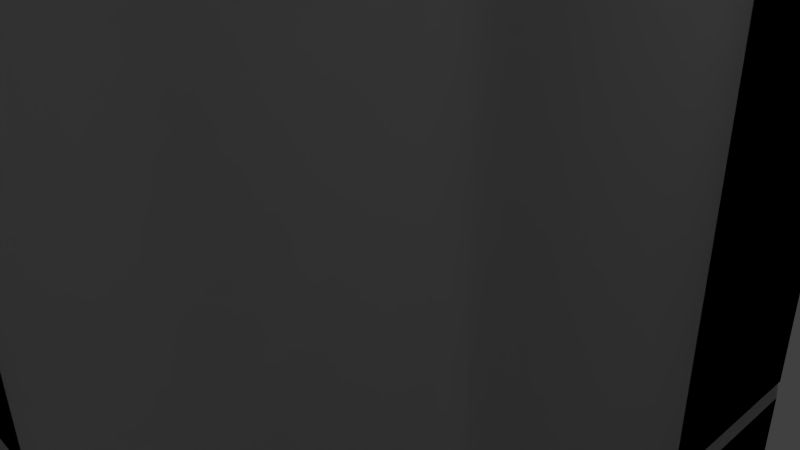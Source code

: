 # Source: p_i_10dx10.blend  (saved by Blender 2.69.0; exported with 4.5.12 LTS)
import bpy
from mathutils import Matrix  # noqa: F401  (used for matrix-valued properties, if any)

bpy.ops.wm.read_factory_settings(use_empty=True)
scene = bpy.context.scene
scene.name = 'Scene'

# ---- collections
col_collection_1 = bpy.data.collections.new('Collection 1'); scene.collection.children.link(col_collection_1)

# ---- world
world_world = bpy.data.worlds.new('World'); scene.world = world_world
world_world.color = (0.05088, 0.05088, 0.05088)
world_world.use_sun_shadow = False
world_world.sun_shadow_jitter_overblur = 0.0
world_world.cycles.sampling_method = 'MANUAL'
world_world.cycles.sample_map_resolution = 256

# ---- cameras
cam_camera = bpy.data.cameras.new('Camera')
cam_camera.clip_end = 100.0
cam_camera.lens = 35.0
cam_camera.sensor_width = 32.0
cam_camera.sensor_height = 18.0
cam_camera.ortho_scale = 7.314
cam_camera.dof.focus_distance = 0.0
cam_camera.dof.aperture_fstop = 128.0

# ---- lights
light_lamp = bpy.data.lights.new('Lamp', 'POINT')
light_lamp.transmission_factor = 0.0
light_lamp.cutoff_distance = 30.0
light_lamp.energy = 100.0
light_lamp.shadow_buffer_clip_start = 1.001
light_lamp.shadow_soft_size = 0.1
light_lamp.shadow_maximum_resolution = 0.006
light_lamp.use_absolute_resolution = True
light_lamp.cycles.use_multiple_importance_sampling = False

# ---- meshes
me_cylinder_033 = bpy.data.meshes.new('Cylinder.033')
me_cylinder_033.from_pydata([(4.116, 2.75, -5.0), (4.855, 0.9657, -5.0), (4.031, 2.693, -5.0), (4.755, 0.9458, -5.0), (4.031, 2.693, 0.0), (4.755, 0.9458, 0.0), (4.116, 2.75, 0.0), (4.855, 0.9657, 0.0), (4.157, 2.778, -4.9), (4.904, 0.9755, -4.9), (4.157, 2.778, -0.1), (4.904, 0.9755, -0.1), (3.991, 2.667, -4.875), (4.708, 0.9364, -4.875), (3.991, 2.667, -0.125), (4.708, 0.9364, -0.125)], [], [(2, 3, 13, 12), (0, 8, 9, 1), (6, 7, 11, 10), (10, 11, 9, 8), (12, 13, 15, 14), (5, 4, 14, 15), (2, 0, 1, 3)])
me_cylinder_033.use_remesh_preserve_volume = False
me_cylinder_033.use_remesh_preserve_attributes = False
me_cylinder_033.use_mirror_vertex_groups = False
me_cylinder_033.update()
me_cylinder_032 = bpy.data.meshes.new('Cylinder.032')
me_cylinder_032.from_pydata([(2.75, 4.116, -5.0), (4.116, 2.75, -5.0), (2.693, 4.031, -5.0), (4.031, 2.693, -5.0), (2.693, 4.031, 0.0), (4.031, 2.693, 0.0), (2.75, 4.116, 0.0), (4.116, 2.75, 0.0), (2.778, 4.157, -4.9), (4.157, 2.778, -4.9), (2.778, 4.157, -0.1), (4.157, 2.778, -0.1), (2.667, 3.991, -4.875), (3.991, 2.667, -4.875), (2.667, 3.991, -0.125), (3.991, 2.667, -0.125)], [], [(5, 4, 14, 15), (2, 3, 13, 12), (0, 8, 9, 1), (6, 7, 11, 10), (10, 11, 9, 8), (12, 13, 15, 14), (2, 0, 1, 3)])
me_cylinder_032.use_remesh_preserve_volume = False
me_cylinder_032.use_remesh_preserve_attributes = False
me_cylinder_032.use_mirror_vertex_groups = False
me_cylinder_032.update()
me_cylinder_031 = bpy.data.meshes.new('Cylinder.031')
me_cylinder_031.from_pydata([(0.9657, 4.855, -5.0), (2.75, 4.116, -5.0), (0.9458, 4.755, -5.0), (2.693, 4.031, -5.0), (0.9458, 4.755, 0.0), (2.693, 4.031, 0.0), (0.9657, 4.855, 0.0), (2.75, 4.116, 0.0), (0.9755, 4.904, -4.9), (2.778, 4.157, -4.9), (0.9755, 4.904, -0.1), (2.778, 4.157, -0.1), (0.9364, 4.708, -4.875), (2.667, 3.991, -4.875), (0.9364, 4.708, -0.125), (2.667, 3.991, -0.125)], [], [(2, 3, 13, 12), (4, 14, 15, 5), (1, 0, 8, 9), (10, 11, 9, 8), (6, 7, 11, 10), (12, 13, 15, 14), (2, 0, 1, 3)])
me_cylinder_031.use_remesh_preserve_volume = False
me_cylinder_031.use_remesh_preserve_attributes = False
me_cylinder_031.use_mirror_vertex_groups = False
me_cylinder_031.update()
me_cylinder_030 = bpy.data.meshes.new('Cylinder.030')
me_cylinder_030.from_pydata([(0.9657, 4.855, -5.0), (-0.9657, 4.855, -5.0), (0.9458, 4.755, -5.0), (-0.9458, 4.755, -5.0), (0.9458, 4.755, 0.0), (-0.9458, 4.755, 0.0), (0.9657, 4.855, 0.0), (-0.9657, 4.855, 0.0), (0.9755, 4.904, -4.9), (-0.9754, 4.904, -4.9), (0.9755, 4.904, -0.1), (-0.9754, 4.904, -0.1), (0.9364, 4.708, -4.875), (-0.9364, 4.708, -4.875), (0.9364, 4.708, -0.125), (-0.9364, 4.708, -0.125)], [], [(2, 12, 13, 3), (4, 5, 15, 14), (0, 1, 9, 8), (9, 11, 10, 8), (7, 6, 10, 11), (13, 12, 14, 15), (2, 3, 1, 0)])
me_cylinder_030.use_remesh_preserve_volume = False
me_cylinder_030.use_remesh_preserve_attributes = False
me_cylinder_030.use_mirror_vertex_groups = False
me_cylinder_030.update()
me_cylinder_029 = bpy.data.meshes.new('Cylinder.029')
me_cylinder_029.from_pydata([(-2.75, 4.116, -5.0), (-0.9657, 4.855, -5.0), (-2.693, 4.031, -5.0), (-0.9458, 4.755, -5.0), (-2.693, 4.031, 0.0), (-0.9458, 4.755, 0.0), (-2.75, 4.116, 0.0), (-0.9657, 4.855, 0.0), (-2.778, 4.157, -4.9), (-0.9754, 4.904, -4.9), (-2.778, 4.157, -0.1), (-0.9754, 4.904, -0.1), (-2.667, 3.991, -4.875), (-0.9364, 4.708, -4.875), (-2.667, 3.991, -0.125), (-0.9364, 4.708, -0.125)], [], [(4, 14, 15, 5), (6, 7, 11, 10), (10, 11, 9, 8), (1, 0, 8, 9), (12, 13, 15, 14), (2, 3, 13, 12), (2, 0, 1, 3)])
me_cylinder_029.use_remesh_preserve_volume = False
me_cylinder_029.use_remesh_preserve_attributes = False
me_cylinder_029.use_mirror_vertex_groups = False
me_cylinder_029.update()
me_cylinder_028 = bpy.data.meshes.new('Cylinder.028')
me_cylinder_028.from_pydata([(-4.116, 2.75, -5.0), (-2.75, 4.116, -5.0), (-4.031, 2.693, -5.0), (-2.693, 4.031, -5.0), (-4.031, 2.693, 0.0), (-2.693, 4.031, 0.0), (-4.116, 2.75, 0.0), (-2.75, 4.116, 0.0), (-4.157, 2.778, -4.9), (-2.778, 4.157, -4.9), (-4.157, 2.778, -0.1), (-2.778, 4.157, -0.1), (-3.991, 2.667, -4.875), (-2.667, 3.991, -4.875), (-3.991, 2.667, -0.125), (-2.667, 3.991, -0.125)], [], [(2, 3, 13, 12), (6, 7, 11, 10), (0, 8, 9, 1), (10, 11, 9, 8), (12, 13, 15, 14), (5, 4, 14, 15), (2, 0, 1, 3)])
me_cylinder_028.use_remesh_preserve_volume = False
me_cylinder_028.use_remesh_preserve_attributes = False
me_cylinder_028.use_mirror_vertex_groups = False
me_cylinder_028.update()
me_cylinder_027 = bpy.data.meshes.new('Cylinder.027')
me_cylinder_027.from_pydata([(-4.855, 0.9657, -5.0), (-4.116, 2.75, -5.0), (-4.755, 0.9458, -5.0), (-4.031, 2.693, -5.0), (-4.755, 0.9458, 0.0), (-4.031, 2.693, 0.0), (-4.855, 0.9657, 0.0), (-4.116, 2.75, 0.0), (-4.904, 0.9755, -4.9), (-4.157, 2.778, -4.9), (-4.904, 0.9755, -0.1), (-4.157, 2.778, -0.1), (-4.708, 0.9364, -4.875), (-3.991, 2.667, -4.875), (-4.708, 0.9364, -0.125), (-3.991, 2.667, -0.125)], [], [(2, 3, 13, 12), (4, 14, 15, 5), (0, 8, 9, 1), (6, 7, 11, 10), (10, 11, 9, 8), (12, 13, 15, 14), (2, 0, 1, 3)])
me_cylinder_027.use_remesh_preserve_volume = False
me_cylinder_027.use_remesh_preserve_attributes = False
me_cylinder_027.use_mirror_vertex_groups = False
me_cylinder_027.update()
me_cylinder_026 = bpy.data.meshes.new('Cylinder.026')
me_cylinder_026.from_pydata([(-4.855, -0.9657, -5.0), (-4.855, 0.9657, -5.0), (-4.755, -0.9458, -5.0), (-4.755, 0.9458, -5.0), (-4.755, -0.9458, 0.0), (-4.755, 0.9458, 0.0), (-4.855, -0.9657, 0.0), (-4.855, 0.9657, 0.0), (-4.904, -0.9754, -4.9), (-4.904, 0.9755, -4.9), (-4.904, -0.9754, -0.1), (-4.904, 0.9755, -0.1), (-4.708, -0.9364, -4.875), (-4.708, 0.9364, -4.875), (-4.708, -0.9364, -0.125), (-4.708, 0.9364, -0.125)], [], [(4, 14, 15, 5), (2, 3, 13, 12), (1, 0, 8, 9), (10, 11, 9, 8), (6, 7, 11, 10), (12, 13, 15, 14), (2, 0, 1, 3)])
me_cylinder_026.use_remesh_preserve_volume = False
me_cylinder_026.use_remesh_preserve_attributes = False
me_cylinder_026.use_mirror_vertex_groups = False
me_cylinder_026.update()
me_cylinder_025 = bpy.data.meshes.new('Cylinder.025')
me_cylinder_025.from_pydata([(-4.116, -2.75, -5.0), (-4.855, -0.9657, -5.0), (-4.031, -2.693, -5.0), (-4.755, -0.9458, -5.0), (-4.031, -2.693, 0.0), (-4.755, -0.9458, 0.0), (-4.116, -2.75, 0.0), (-4.855, -0.9657, 0.0), (-4.157, -2.778, -4.9), (-4.904, -0.9754, -4.9), (-4.157, -2.778, -0.1), (-4.904, -0.9754, -0.1), (-3.991, -2.667, -4.875), (-4.708, -0.9364, -4.875), (-3.991, -2.667, -0.125), (-4.708, -0.9364, -0.125)], [], [(2, 3, 13, 12), (6, 7, 11, 10), (1, 0, 8, 9), (10, 11, 9, 8), (12, 13, 15, 14), (5, 4, 14, 15), (2, 0, 1, 3)])
me_cylinder_025.use_remesh_preserve_volume = False
me_cylinder_025.use_remesh_preserve_attributes = False
me_cylinder_025.use_mirror_vertex_groups = False
me_cylinder_025.update()
me_cylinder_024 = bpy.data.meshes.new('Cylinder.024')
me_cylinder_024.from_pydata([(-2.75, -4.116, -5.0), (-4.116, -2.75, -5.0), (-2.693, -4.031, -5.0), (-4.031, -2.693, -5.0), (-2.693, -4.031, 0.0), (-4.031, -2.693, 0.0), (-2.75, -4.116, 0.0), (-4.116, -2.75, 0.0), (-2.778, -4.157, -4.9), (-4.157, -2.778, -4.9), (-2.778, -4.157, -0.1), (-4.157, -2.778, -0.1), (-2.667, -3.991, -4.875), (-3.991, -2.667, -4.875), (-2.667, -3.991, -0.125), (-3.991, -2.667, -0.125)], [], [(2, 3, 13, 12), (1, 0, 8, 9), (6, 7, 11, 10), (10, 11, 9, 8), (12, 13, 15, 14), (5, 4, 14, 15), (2, 0, 1, 3)])
me_cylinder_024.use_remesh_preserve_volume = False
me_cylinder_024.use_remesh_preserve_attributes = False
me_cylinder_024.use_mirror_vertex_groups = False
me_cylinder_024.update()
me_cylinder_023 = bpy.data.meshes.new('Cylinder.023')
me_cylinder_023.from_pydata([(-0.9657, -4.855, -5.0), (-2.75, -4.116, -5.0), (-0.9458, -4.755, -5.0), (-2.693, -4.031, -5.0), (-0.9458, -4.755, 0.0), (-2.693, -4.031, 0.0), (-0.9657, -4.855, 0.0), (-2.75, -4.116, 0.0), (-0.9755, -4.904, -4.9), (-2.778, -4.157, -4.9), (-0.9755, -4.904, -0.1), (-2.778, -4.157, -0.1), (-0.9364, -4.708, -4.875), (-2.667, -3.991, -4.875), (-0.9364, -4.708, -0.125), (-2.667, -3.991, -0.125)], [], [(2, 3, 13, 12), (6, 7, 11, 10), (0, 8, 9, 1), (10, 11, 9, 8), (4, 14, 15, 5), (12, 13, 15, 14), (2, 0, 1, 3)])
me_cylinder_023.use_remesh_preserve_volume = False
me_cylinder_023.use_remesh_preserve_attributes = False
me_cylinder_023.use_mirror_vertex_groups = False
me_cylinder_023.update()
me_cylinder_022 = bpy.data.meshes.new('Cylinder.022')
me_cylinder_022.from_pydata([(0.9657, -4.855, -5.0), (-0.9657, -4.855, -5.0), (0.9458, -4.755, -5.0), (-0.9458, -4.755, -5.0), (0.9458, -4.755, 0.0), (-0.9458, -4.755, 0.0), (0.9657, -4.855, 0.0), (-0.9657, -4.855, 0.0), (0.9755, -4.904, -4.9), (-0.9755, -4.904, -4.9), (0.9755, -4.904, -0.1), (-0.9755, -4.904, -0.1), (0.9364, -4.708, -4.875), (-0.9364, -4.708, -4.875), (0.9364, -4.708, -0.125), (-0.9364, -4.708, -0.125)], [], [(2, 3, 13, 12), (4, 14, 15, 5), (0, 8, 9, 1), (10, 11, 9, 8), (6, 7, 11, 10), (12, 13, 15, 14), (2, 0, 1, 3)])
me_cylinder_022.use_remesh_preserve_volume = False
me_cylinder_022.use_remesh_preserve_attributes = False
me_cylinder_022.use_mirror_vertex_groups = False
me_cylinder_022.update()
me_cylinder_021 = bpy.data.meshes.new('Cylinder.021')
me_cylinder_021.from_pydata([(2.75, -4.116, -5.0), (0.9657, -4.855, -5.0), (2.693, -4.031, -5.0), (0.9458, -4.755, -5.0), (2.693, -4.031, 0.0), (0.9458, -4.755, 0.0), (2.75, -4.116, 0.0), (0.9657, -4.855, 0.0), (2.778, -4.157, -4.9), (0.9755, -4.904, -4.9), (2.778, -4.157, -0.1), (0.9755, -4.904, -0.1), (2.667, -3.991, -4.875), (0.9364, -4.708, -4.875), (2.667, -3.991, -0.125), (0.9364, -4.708, -0.125)], [], [(2, 3, 13, 12), (6, 7, 11, 10), (0, 8, 9, 1), (10, 11, 9, 8), (12, 13, 15, 14), (5, 4, 14, 15), (2, 0, 1, 3)])
me_cylinder_021.use_remesh_preserve_volume = False
me_cylinder_021.use_remesh_preserve_attributes = False
me_cylinder_021.use_mirror_vertex_groups = False
me_cylinder_021.update()
me_cylinder_020 = bpy.data.meshes.new('Cylinder.020')
me_cylinder_020.from_pydata([(4.116, -2.75, -5.0), (2.75, -4.116, -5.0), (4.031, -2.693, -5.0), (2.693, -4.031, -5.0), (4.031, -2.693, 0.0), (2.693, -4.031, 0.0), (4.116, -2.75, 0.0), (2.75, -4.116, 0.0), (4.157, -2.778, -4.9), (2.778, -4.157, -4.9), (4.157, -2.778, -0.1), (2.778, -4.157, -0.1), (3.991, -2.667, -4.875), (2.667, -3.991, -4.875), (3.991, -2.667, -0.125), (2.667, -3.991, -0.125)], [], [(5, 4, 14, 15), (6, 7, 11, 10), (2, 3, 13, 12), (10, 11, 9, 8), (12, 13, 15, 14), (2, 0, 1, 3), (1, 0, 8, 9)])
me_cylinder_020.use_remesh_preserve_volume = False
me_cylinder_020.use_remesh_preserve_attributes = False
me_cylinder_020.use_mirror_vertex_groups = False
me_cylinder_020.update()
me_cylinder_019 = bpy.data.meshes.new('Cylinder.019')
me_cylinder_019.from_pydata([(4.855, -0.9657, -5.0), (4.116, -2.75, -5.0), (4.755, -0.9458, -5.0), (4.031, -2.693, -5.0), (4.755, -0.9458, 0.0), (4.031, -2.693, 0.0), (4.855, -0.9657, 0.0), (4.116, -2.75, 0.0), (4.904, -0.9755, -4.9), (4.157, -2.778, -4.9), (4.904, -0.9755, -0.1), (4.157, -2.778, -0.1), (4.708, -0.9364, -4.875), (3.991, -2.667, -4.875), (4.708, -0.9364, -0.125), (3.991, -2.667, -0.125)], [], [(2, 3, 13, 12), (4, 14, 15, 5), (1, 0, 8, 9), (10, 11, 9, 8), (6, 7, 11, 10), (12, 13, 15, 14), (2, 0, 1, 3)])
me_cylinder_019.use_remesh_preserve_volume = False
me_cylinder_019.use_remesh_preserve_attributes = False
me_cylinder_019.use_mirror_vertex_groups = False
me_cylinder_019.update()
me_cylinder_018 = bpy.data.meshes.new('Cylinder.018')
me_cylinder_018.from_pydata([(4.116, 2.75, 5.0), (4.855, 0.9657, 5.0), (4.031, 2.693, 5.0), (4.755, 0.9458, 5.0), (4.031, 2.693, 0.0), (4.755, 0.9458, 0.0), (4.116, 2.75, 0.0), (4.855, 0.9657, 0.0), (4.157, 2.778, 4.9), (4.904, 0.9755, 4.9), (4.157, 2.778, 0.1), (4.904, 0.9755, 0.1), (3.991, 2.667, 4.875), (4.708, 0.9364, 4.875), (3.991, 2.667, 0.125), (4.708, 0.9364, 0.125)], [], [(0, 1, 9, 8), (2, 12, 13, 3), (6, 10, 11, 7), (8, 9, 11, 10), (14, 15, 13, 12), (4, 5, 15, 14), (1, 0, 2, 3)])
me_cylinder_018.use_remesh_preserve_volume = False
me_cylinder_018.use_remesh_preserve_attributes = False
me_cylinder_018.use_mirror_vertex_groups = False
me_cylinder_018.update()
me_cylinder_017 = bpy.data.meshes.new('Cylinder.017')
me_cylinder_017.from_pydata([(2.75, 4.116, 5.0), (4.116, 2.75, 5.0), (2.693, 4.031, 5.0), (4.031, 2.693, 5.0), (2.693, 4.031, 0.0), (4.031, 2.693, 0.0), (2.75, 4.116, 0.0), (4.116, 2.75, 0.0), (2.778, 4.157, 4.9), (4.157, 2.778, 4.9), (2.778, 4.157, 0.1), (4.157, 2.778, 0.1), (2.667, 3.991, 4.875), (3.991, 2.667, 4.875), (2.667, 3.991, 0.125), (3.991, 2.667, 0.125)], [], [(0, 1, 9, 8), (6, 10, 11, 7), (4, 5, 15, 14), (3, 2, 12, 13), (8, 9, 11, 10), (14, 15, 13, 12), (1, 0, 2, 3)])
me_cylinder_017.use_remesh_preserve_volume = False
me_cylinder_017.use_remesh_preserve_attributes = False
me_cylinder_017.use_mirror_vertex_groups = False
me_cylinder_017.update()
me_cylinder_016 = bpy.data.meshes.new('Cylinder.016')
me_cylinder_016.from_pydata([(0.9657, 4.855, 5.0), (2.75, 4.116, 5.0), (0.9458, 4.755, 5.0), (2.693, 4.031, 5.0), (0.9458, 4.755, 0.0), (2.693, 4.031, 0.0), (0.9657, 4.855, 0.0), (2.75, 4.116, 0.0), (0.9755, 4.904, 4.9), (2.778, 4.157, 4.9), (0.9755, 4.904, 0.1), (2.778, 4.157, 0.1), (0.9364, 4.708, 4.875), (2.667, 3.991, 4.875), (0.9364, 4.708, 0.125), (2.667, 3.991, 0.125)], [], [(0, 1, 9, 8), (3, 2, 12, 13), (4, 5, 15, 14), (8, 9, 11, 10), (7, 6, 10, 11), (14, 15, 13, 12), (1, 0, 2, 3)])
me_cylinder_016.use_remesh_preserve_volume = False
me_cylinder_016.use_remesh_preserve_attributes = False
me_cylinder_016.use_mirror_vertex_groups = False
me_cylinder_016.update()
me_cylinder_015 = bpy.data.meshes.new('Cylinder.015')
me_cylinder_015.from_pydata([(0.9657, 4.855, 5.0), (-0.9657, 4.855, 5.0), (0.9458, 4.755, 5.0), (-0.9458, 4.755, 5.0), (0.9458, 4.755, 0.0), (-0.9458, 4.755, 0.0), (0.9657, 4.855, 0.0), (-0.9657, 4.855, 0.0), (0.9755, 4.904, 4.9), (-0.9754, 4.904, 4.9), (0.9755, 4.904, 0.1), (-0.9754, 4.904, 0.1), (0.9364, 4.708, 4.875), (-0.9364, 4.708, 4.875), (0.9364, 4.708, 0.125), (-0.9364, 4.708, 0.125)], [], [(11, 9, 8, 10), (2, 3, 13, 12), (4, 14, 15, 5), (0, 8, 9, 1), (6, 7, 11, 10), (15, 14, 12, 13), (0, 1, 3, 2)])
me_cylinder_015.use_remesh_preserve_volume = False
me_cylinder_015.use_remesh_preserve_attributes = False
me_cylinder_015.use_mirror_vertex_groups = False
me_cylinder_015.update()
me_cylinder_014 = bpy.data.meshes.new('Cylinder.014')
me_cylinder_014.from_pydata([(-2.75, 4.116, 5.0), (-0.9657, 4.855, 5.0), (-2.693, 4.031, 5.0), (-0.9458, 4.755, 5.0), (-2.693, 4.031, 0.0), (-0.9458, 4.755, 0.0), (-2.75, 4.116, 0.0), (-0.9657, 4.855, 0.0), (-2.778, 4.157, 4.9), (-0.9754, 4.904, 4.9), (-2.778, 4.157, 0.1), (-0.9754, 4.904, 0.1), (-2.667, 3.991, 4.875), (-0.9364, 4.708, 4.875), (-2.667, 3.991, 0.125), (-0.9364, 4.708, 0.125)], [], [(7, 6, 10, 11), (0, 1, 9, 8), (4, 5, 15, 14), (2, 12, 13, 3), (8, 9, 11, 10), (14, 15, 13, 12), (1, 0, 2, 3)])
me_cylinder_014.use_remesh_preserve_volume = False
me_cylinder_014.use_remesh_preserve_attributes = False
me_cylinder_014.use_mirror_vertex_groups = False
me_cylinder_014.update()
me_cylinder_013 = bpy.data.meshes.new('Cylinder.013')
me_cylinder_013.from_pydata([(-4.116, 2.75, 5.0), (-2.75, 4.116, 5.0), (-4.031, 2.693, 5.0), (-2.693, 4.031, 5.0), (-4.031, 2.693, 0.0), (-2.693, 4.031, 0.0), (-4.116, 2.75, 0.0), (-2.75, 4.116, 0.0), (-4.157, 2.778, 4.9), (-2.778, 4.157, 4.9), (-4.157, 2.778, 0.1), (-2.778, 4.157, 0.1), (-3.991, 2.667, 4.875), (-2.667, 3.991, 4.875), (-3.991, 2.667, 0.125), (-2.667, 3.991, 0.125)], [], [(0, 1, 9, 8), (6, 10, 11, 7), (2, 12, 13, 3), (8, 9, 11, 10), (14, 15, 13, 12), (4, 5, 15, 14), (1, 0, 2, 3)])
me_cylinder_013.use_remesh_preserve_volume = False
me_cylinder_013.use_remesh_preserve_attributes = False
me_cylinder_013.use_mirror_vertex_groups = False
me_cylinder_013.update()
me_cylinder_012 = bpy.data.meshes.new('Cylinder.012')
me_cylinder_012.from_pydata([(-4.855, 0.9657, 5.0), (-4.116, 2.75, 5.0), (-4.755, 0.9458, 5.0), (-4.031, 2.693, 5.0), (-4.755, 0.9458, 0.0), (-4.031, 2.693, 0.0), (-4.855, 0.9657, 0.0), (-4.116, 2.75, 0.0), (-4.904, 0.9755, 4.9), (-4.157, 2.778, 4.9), (-4.904, 0.9755, 0.1), (-4.157, 2.778, 0.1), (-4.708, 0.9364, 4.875), (-3.991, 2.667, 4.875), (-4.708, 0.9364, 0.125), (-3.991, 2.667, 0.125)], [], [(6, 10, 11, 7), (0, 1, 9, 8), (4, 5, 15, 14), (2, 12, 13, 3), (8, 9, 11, 10), (14, 15, 13, 12), (1, 0, 2, 3)])
me_cylinder_012.use_remesh_preserve_volume = False
me_cylinder_012.use_remesh_preserve_attributes = False
me_cylinder_012.use_mirror_vertex_groups = False
me_cylinder_012.update()
me_cylinder_011 = bpy.data.meshes.new('Cylinder.011')
me_cylinder_011.from_pydata([(-4.855, -0.9657, 5.0), (-4.855, 0.9657, 5.0), (-4.755, -0.9458, 5.0), (-4.755, 0.9458, 5.0), (-4.755, -0.9458, 0.0), (-4.755, 0.9458, 0.0), (-4.855, -0.9657, 0.0), (-4.855, 0.9657, 0.0), (-4.904, -0.9754, 4.9), (-4.904, 0.9755, 4.9), (-4.904, -0.9754, 0.1), (-4.904, 0.9755, 0.1), (-4.708, -0.9364, 4.875), (-4.708, 0.9364, 4.875), (-4.708, -0.9364, 0.125), (-4.708, 0.9364, 0.125)], [], [(4, 5, 15, 14), (3, 2, 12, 13), (8, 9, 11, 10), (0, 1, 9, 8), (7, 6, 10, 11), (14, 15, 13, 12), (1, 0, 2, 3)])
me_cylinder_011.use_remesh_preserve_volume = False
me_cylinder_011.use_remesh_preserve_attributes = False
me_cylinder_011.use_mirror_vertex_groups = False
me_cylinder_011.update()
me_cylinder_010 = bpy.data.meshes.new('Cylinder.010')
me_cylinder_010.from_pydata([(-4.116, -2.75, 5.0), (-4.855, -0.9657, 5.0), (-4.031, -2.693, 5.0), (-4.755, -0.9458, 5.0), (-4.031, -2.693, 0.0), (-4.755, -0.9458, 0.0), (-4.116, -2.75, 0.0), (-4.855, -0.9657, 0.0), (-4.157, -2.778, 4.9), (-4.904, -0.9754, 4.9), (-4.157, -2.778, 0.1), (-4.904, -0.9754, 0.1), (-3.991, -2.667, 4.875), (-4.708, -0.9364, 4.875), (-3.991, -2.667, 0.125), (-4.708, -0.9364, 0.125)], [], [(0, 1, 9, 8), (7, 6, 10, 11), (3, 2, 12, 13), (8, 9, 11, 10), (14, 15, 13, 12), (4, 5, 15, 14), (1, 0, 2, 3)])
me_cylinder_010.use_remesh_preserve_volume = False
me_cylinder_010.use_remesh_preserve_attributes = False
me_cylinder_010.use_mirror_vertex_groups = False
me_cylinder_010.update()
me_cylinder_009 = bpy.data.meshes.new('Cylinder.009')
me_cylinder_009.from_pydata([(-2.75, -4.116, 5.0), (-4.116, -2.75, 5.0), (-2.693, -4.031, 5.0), (-4.031, -2.693, 5.0), (-2.693, -4.031, 0.0), (-4.031, -2.693, 0.0), (-2.75, -4.116, 0.0), (-4.116, -2.75, 0.0), (-2.778, -4.157, 4.9), (-4.157, -2.778, 4.9), (-2.778, -4.157, 0.1), (-4.157, -2.778, 0.1), (-2.667, -3.991, 4.875), (-3.991, -2.667, 4.875), (-2.667, -3.991, 0.125), (-3.991, -2.667, 0.125)], [], [(0, 1, 9, 8), (6, 10, 11, 7), (2, 12, 13, 3), (8, 9, 11, 10), (14, 15, 13, 12), (4, 5, 15, 14), (1, 0, 2, 3)])
me_cylinder_009.use_remesh_preserve_volume = False
me_cylinder_009.use_remesh_preserve_attributes = False
me_cylinder_009.use_mirror_vertex_groups = False
me_cylinder_009.update()
me_cylinder_008 = bpy.data.meshes.new('Cylinder.008')
me_cylinder_008.from_pydata([(-0.9657, -4.855, 5.0), (-2.75, -4.116, 5.0), (-0.9458, -4.755, 5.0), (-2.693, -4.031, 5.0), (-0.9458, -4.755, 0.0), (-2.693, -4.031, 0.0), (-0.9657, -4.855, 0.0), (-2.75, -4.116, 0.0), (-0.9755, -4.904, 4.9), (-2.778, -4.157, 4.9), (-0.9755, -4.904, 0.1), (-2.778, -4.157, 0.1), (-0.9364, -4.708, 4.875), (-2.667, -3.991, 4.875), (-0.9364, -4.708, 0.125), (-2.667, -3.991, 0.125)], [], [(6, 10, 11, 7), (0, 1, 9, 8), (2, 12, 13, 3), (8, 9, 11, 10), (14, 15, 13, 12), (4, 5, 15, 14), (1, 0, 2, 3)])
me_cylinder_008.use_remesh_preserve_volume = False
me_cylinder_008.use_remesh_preserve_attributes = False
me_cylinder_008.use_mirror_vertex_groups = False
me_cylinder_008.update()
me_cylinder_007 = bpy.data.meshes.new('Cylinder.007')
me_cylinder_007.from_pydata([(0.9657, -4.855, 5.0), (-0.9657, -4.855, 5.0), (0.9458, -4.755, 5.0), (-0.9458, -4.755, 5.0), (0.9458, -4.755, 0.0), (-0.9458, -4.755, 0.0), (0.9657, -4.855, 0.0), (-0.9657, -4.855, 0.0), (0.9755, -4.904, 4.9), (-0.9755, -4.904, 4.9), (0.9755, -4.904, 0.1), (-0.9755, -4.904, 0.1), (0.9364, -4.708, 4.875), (-0.9364, -4.708, 4.875), (0.9364, -4.708, 0.125), (-0.9364, -4.708, 0.125)], [], [(0, 1, 9, 8), (4, 5, 15, 14), (2, 12, 13, 3), (8, 9, 11, 10), (7, 6, 10, 11), (14, 15, 13, 12), (1, 0, 2, 3)])
me_cylinder_007.use_remesh_preserve_volume = False
me_cylinder_007.use_remesh_preserve_attributes = False
me_cylinder_007.use_mirror_vertex_groups = False
me_cylinder_007.update()
me_cylinder_006 = bpy.data.meshes.new('Cylinder.006')
me_cylinder_006.from_pydata([(2.75, -4.116, 5.0), (0.9657, -4.855, 5.0), (2.693, -4.031, 5.0), (0.9458, -4.755, 5.0), (2.693, -4.031, 0.0), (0.9458, -4.755, 0.0), (2.75, -4.116, 0.0), (0.9657, -4.855, 0.0), (2.778, -4.157, 4.9), (0.9755, -4.904, 4.9), (2.778, -4.157, 0.1), (0.9755, -4.904, 0.1), (2.667, -3.991, 4.875), (0.9364, -4.708, 4.875), (2.667, -3.991, 0.125), (0.9364, -4.708, 0.125)], [], [(0, 1, 9, 8), (6, 10, 11, 7), (3, 2, 12, 13), (8, 9, 11, 10), (14, 15, 13, 12), (4, 5, 15, 14), (1, 0, 2, 3)])
me_cylinder_006.use_remesh_preserve_volume = False
me_cylinder_006.use_remesh_preserve_attributes = False
me_cylinder_006.use_mirror_vertex_groups = False
me_cylinder_006.update()
me_cylinder_005 = bpy.data.meshes.new('Cylinder.005')
me_cylinder_005.from_pydata([(4.116, -2.75, 5.0), (2.75, -4.116, 5.0), (4.031, -2.693, 5.0), (2.693, -4.031, 5.0), (4.031, -2.693, 0.0), (2.693, -4.031, 0.0), (4.116, -2.75, 0.0), (2.75, -4.116, 0.0), (4.157, -2.778, 4.9), (2.778, -4.157, 4.9), (4.157, -2.778, 0.1), (2.778, -4.157, 0.1), (3.991, -2.667, 4.875), (2.667, -3.991, 4.875), (3.991, -2.667, 0.125), (2.667, -3.991, 0.125)], [], [(6, 10, 11, 7), (0, 1, 9, 8), (4, 5, 15, 14), (3, 2, 12, 13), (8, 9, 11, 10), (14, 15, 13, 12), (1, 0, 2, 3)])
me_cylinder_005.use_remesh_preserve_volume = False
me_cylinder_005.use_remesh_preserve_attributes = False
me_cylinder_005.use_mirror_vertex_groups = False
me_cylinder_005.update()
me_cylinder_004 = bpy.data.meshes.new('Cylinder.004')
me_cylinder_004.from_pydata([(4.855, -0.9657, 5.0), (4.116, -2.75, 5.0), (4.755, -0.9458, 5.0), (4.031, -2.693, 5.0), (4.755, -0.9458, 0.0), (4.031, -2.693, 0.0), (4.855, -0.9657, 0.0), (4.116, -2.75, 0.0), (4.904, -0.9755, 4.9), (4.157, -2.778, 4.9), (4.904, -0.9755, 0.1), (4.157, -2.778, 0.1), (4.708, -0.9364, 4.875), (3.991, -2.667, 4.875), (4.708, -0.9364, 0.125), (3.991, -2.667, 0.125)], [], [(0, 1, 9, 8), (4, 5, 15, 14), (8, 9, 11, 10), (7, 6, 10, 11), (14, 15, 13, 12), (3, 2, 12, 13), (1, 0, 2, 3)])
me_cylinder_004.use_remesh_preserve_volume = False
me_cylinder_004.use_remesh_preserve_attributes = False
me_cylinder_004.use_mirror_vertex_groups = False
me_cylinder_004.update()
me_cylinder_003 = bpy.data.meshes.new('Cylinder.003')
me_cylinder_003.from_pydata([(4.855, 0.9657, 5.0), (4.855, -0.9657, 5.0), (4.755, 0.9458, 5.0), (4.755, -0.9458, 5.0), (4.755, 0.9458, 0.0), (4.755, -0.9458, 0.0), (4.855, 0.9657, 0.0), (4.855, -0.9657, 0.0), (4.904, 0.9755, 4.9), (4.904, -0.9755, 4.9), (4.904, 0.9755, 0.1), (4.904, -0.9755, 0.1), (4.708, 0.9364, 4.875), (4.708, -0.9364, 4.875), (4.708, 0.9364, 0.125), (4.708, -0.9364, 0.125)], [], [(0, 1, 9, 8), (2, 12, 13, 3), (4, 5, 15, 14), (8, 9, 11, 10), (7, 6, 10, 11), (14, 15, 13, 12), (1, 0, 2, 3)])
me_cylinder_003.use_remesh_preserve_volume = False
me_cylinder_003.use_remesh_preserve_attributes = False
me_cylinder_003.use_mirror_vertex_groups = False
me_cylinder_003.update()
me_cylinder_002 = bpy.data.meshes.new('Cylinder.002')
me_cylinder_002.from_pydata([(4.855, 0.9657, -5.0), (4.855, -0.9657, -5.0), (4.755, 0.9458, -5.0), (4.755, -0.9458, -5.0), (4.755, 0.9458, 0.0), (4.755, -0.9458, 0.0), (4.855, 0.9657, 0.0), (4.855, -0.9657, 0.0), (4.904, 0.9755, -4.9), (4.904, -0.9755, -4.9), (4.904, 0.9755, -0.1), (4.904, -0.9755, -0.1), (4.708, 0.9364, -4.875), (4.708, -0.9364, -4.875), (4.708, 0.9364, -0.125), (4.708, -0.9364, -0.125)], [], [(2, 3, 13, 12), (4, 14, 15, 5), (0, 8, 9, 1), (10, 11, 9, 8), (6, 7, 11, 10), (12, 13, 15, 14), (2, 0, 1, 3)])
me_cylinder_002.use_remesh_preserve_volume = False
me_cylinder_002.use_remesh_preserve_attributes = False
me_cylinder_002.use_mirror_vertex_groups = False
me_cylinder_002.update()
me_cylinder = bpy.data.meshes.new('Cylinder')
me_cylinder.from_pydata([(0.9657, 4.855, -5.0), (0.9657, 4.855, 5.0), (2.75, 4.116, -5.0), (2.75, 4.116, 5.0), (4.116, 2.75, -5.0), (4.116, 2.75, 5.0), (4.855, 0.9657, -5.0), (4.855, 0.9657, 5.0), (4.855, -0.9657, -5.0), (4.855, -0.9657, 5.0), (4.116, -2.75, -5.0), (4.116, -2.75, 5.0), (2.75, -4.116, -5.0), (2.75, -4.116, 5.0), (0.9657, -4.855, -5.0), (0.9657, -4.855, 5.0), (-0.9657, -4.855, -5.0), (-0.9657, -4.855, 5.0), (-2.75, -4.116, -5.0), (-2.75, -4.116, 5.0), (-4.116, -2.75, -5.0), (-4.116, -2.75, 5.0), (-4.855, -0.9657, -5.0), (-4.855, -0.9657, 5.0), (-4.855, 0.9657, -5.0), (-4.855, 0.9657, 5.0), (-4.116, 2.75, -5.0), (-4.116, 2.75, 5.0), (-2.75, 4.116, -5.0), (-2.75, 4.116, 5.0), (-0.9657, 4.855, -5.0), (-0.9657, 4.855, 5.0), (0.9458, 4.755, -5.0), (0.9458, 4.755, 5.0), (2.693, 4.031, -5.0), (2.693, 4.031, 5.0), (4.031, 2.693, -5.0), (4.031, 2.693, 5.0), (4.755, 0.9458, -5.0), (4.755, 0.9458, 5.0), (4.755, -0.9458, -5.0), (4.755, -0.9458, 5.0), (4.031, -2.693, -5.0), (4.031, -2.693, 5.0), (2.693, -4.031, -5.0), (2.693, -4.031, 5.0), (0.9458, -4.755, -5.0), (0.9458, -4.755, 5.0), (-0.9458, -4.755, -5.0), (-0.9458, -4.755, 5.0), (-2.693, -4.031, -5.0), (-2.693, -4.031, 5.0), (-4.031, -2.693, -5.0), (-4.031, -2.693, 5.0), (-4.755, -0.9458, -5.0), (-4.755, -0.9458, 5.0), (-4.755, 0.9458, -5.0), (-4.755, 0.9458, 5.0), (-4.031, 2.693, -5.0), (-4.031, 2.693, 5.0), (-2.693, 4.031, -5.0), (-2.693, 4.031, 5.0), (-0.9458, 4.755, -5.0), (-0.9458, 4.755, 5.0), (0.9458, 4.755, 0.0), (2.693, 4.031, 0.0), (4.031, 2.693, 0.0), (4.755, 0.9458, 0.0), (4.755, -0.9458, 0.0), (4.031, -2.693, 0.0), (2.693, -4.031, 0.0), (0.9458, -4.755, 0.0), (-0.9458, -4.755, 0.0), (-2.693, -4.031, 0.0), (-4.031, -2.693, 0.0), (-4.755, -0.9458, 0.0), (-4.755, 0.9458, 0.0), (-4.031, 2.693, 0.0), (-2.693, 4.031, 0.0), (-0.9458, 4.755, 0.0), (0.9657, 4.855, 0.0), (2.75, 4.116, 0.0), (4.116, 2.75, 0.0), (4.855, 0.9657, 0.0), (4.855, -0.9657, 0.0), (4.116, -2.75, 0.0), (2.75, -4.116, 0.0), (0.9657, -4.855, 0.0), (-0.9657, -4.855, 0.0), (-2.75, -4.116, 0.0), (-4.116, -2.75, 0.0), (-4.855, -0.9657, 0.0), (-4.855, 0.9657, 0.0), (-4.116, 2.75, 0.0), (-2.75, 4.116, 0.0), (-0.9657, 4.855, 0.0), (0.9755, 4.904, 4.9), (2.778, 4.157, 4.9), (4.157, 2.778, 4.9), (4.904, 0.9755, 4.9), (4.904, -0.9755, 4.9), (4.157, -2.778, 4.9), (2.778, -4.157, 4.9), (0.9755, -4.904, 4.9), (-0.9755, -4.904, 4.9), (-2.778, -4.157, 4.9), (-4.157, -2.778, 4.9), (-4.904, -0.9754, 4.9), (-4.904, 0.9755, 4.9), (-4.157, 2.778, 4.9), (-2.778, 4.157, 4.9), (-0.9754, 4.904, 4.9), (0.9755, 4.904, 0.1), (2.778, 4.157, 0.1), (4.157, 2.778, 0.1), (4.904, 0.9755, 0.1), (4.904, -0.9755, 0.1), (4.157, -2.778, 0.1), (2.778, -4.157, 0.1), (0.9755, -4.904, 0.1), (-0.9755, -4.904, 0.1), (-2.778, -4.157, 0.1), (-4.157, -2.778, 0.1), (-4.904, -0.9754, 0.1), (-4.904, 0.9755, 0.1), (-4.157, 2.778, 0.1), (-2.778, 4.157, 0.1), (-0.9754, 4.904, 0.1), (0.9755, 4.904, -4.9), (2.778, 4.157, -4.9), (4.157, 2.778, -4.9), (4.904, 0.9755, -4.9), (4.904, -0.9755, -4.9), (4.157, -2.778, -4.9), (2.778, -4.157, -4.9), (0.9755, -4.904, -4.9), (-0.9755, -4.904, -4.9), (-2.778, -4.157, -4.9), (-4.157, -2.778, -4.9), (-4.904, -0.9754, -4.9), (-4.904, 0.9755, -4.9), (-4.157, 2.778, -4.9), (-2.778, 4.157, -4.9), (-0.9754, 4.904, -4.9), (0.9755, 4.904, -0.1), (2.778, 4.157, -0.1), (4.157, 2.778, -0.1), (4.904, 0.9755, -0.1), (4.904, -0.9755, -0.1), (4.157, -2.778, -0.1), (2.778, -4.157, -0.1), (0.9755, -4.904, -0.1), (-0.9755, -4.904, -0.1), (-2.778, -4.157, -0.1), (-4.157, -2.778, -0.1), (-4.904, -0.9754, -0.1), (-4.904, 0.9755, -0.1), (-4.157, 2.778, -0.1), (-2.778, 4.157, -0.1), (-0.9754, 4.904, -0.1), (0.9364, 4.708, 4.875), (2.667, 3.991, 4.875), (3.991, 2.667, 4.875), (4.708, 0.9364, 4.875), (4.708, -0.9364, 4.875), (3.991, -2.667, 4.875), (2.667, -3.991, 4.875), (0.9364, -4.708, 4.875), (-0.9364, -4.708, 4.875), (-2.667, -3.991, 4.875), (-3.991, -2.667, 4.875), (-4.708, -0.9364, 4.875), (-4.708, 0.9364, 4.875), (-3.991, 2.667, 4.875), (-2.667, 3.991, 4.875), (-0.9364, 4.708, 4.875), (0.9364, 4.708, 0.125), (2.667, 3.991, 0.125), (3.991, 2.667, 0.125), (4.708, 0.9364, 0.125), (4.708, -0.9364, 0.125), (3.991, -2.667, 0.125), (2.667, -3.991, 0.125), (0.9364, -4.708, 0.125), (-0.9364, -4.708, 0.125), (-2.667, -3.991, 0.125), (-3.991, -2.667, 0.125), (-4.708, -0.9364, 0.125), (-4.708, 0.9364, 0.125), (-3.991, 2.667, 0.125), (-2.667, 3.991, 0.125), (-0.9364, 4.708, 0.125), (0.9364, 4.708, -4.875), (2.667, 3.991, -4.875), (3.991, 2.667, -4.875), (4.708, 0.9364, -4.875), (4.708, -0.9364, -4.875), (3.991, -2.667, -4.875), (2.667, -3.991, -4.875), (0.9364, -4.708, -4.875), (-0.9364, -4.708, -4.875), (-2.667, -3.991, -4.875), (-3.991, -2.667, -4.875), (-4.708, -0.9364, -4.875), (-4.708, 0.9364, -4.875), (-3.991, 2.667, -4.875), (-2.667, 3.991, -4.875), (-0.9364, 4.708, -4.875), (0.9364, 4.708, -0.125), (2.667, 3.991, -0.125), (3.991, 2.667, -0.125), (4.708, 0.9364, -0.125), (4.708, -0.9364, -0.125), (3.991, -2.667, -0.125), (2.667, -3.991, -0.125), (0.9364, -4.708, -0.125), (-0.9364, -4.708, -0.125), (-2.667, -3.991, -0.125), (-3.991, -2.667, -0.125), (-4.708, -0.9364, -0.125), (-4.708, 0.9364, -0.125), (-3.991, 2.667, -0.125), (-2.667, 3.991, -0.125), (-0.9364, 4.708, -0.125)], [], [(85, 117, 118, 86), (1, 3, 97, 96), (95, 94, 126, 127), (88, 120, 121, 89), (21, 23, 107, 106), (17, 19, 105, 104), (91, 90, 122, 123), (11, 13, 102, 101), (13, 15, 103, 102), (5, 7, 99, 98), (86, 118, 119, 87), (29, 31, 111, 110), (27, 29, 110, 109), (93, 125, 126, 94), (7, 9, 100, 99), (19, 21, 106, 105), (3, 5, 98, 97), (89, 121, 122, 90), (9, 11, 101, 100), (92, 124, 125, 93), (25, 27, 109, 108), (15, 17, 104, 103), (81, 113, 114, 82), (127, 111, 96, 112), (75, 76, 188, 187), (35, 33, 160, 161), (33, 63, 175, 160), (69, 70, 182, 181), (78, 79, 191, 190), (55, 53, 170, 171), (59, 173, 174, 61), (45, 43, 165, 166), (65, 66, 178, 177), (37, 162, 163, 39), (39, 163, 164, 41), (76, 77, 189, 188), (49, 168, 169, 51), (61, 174, 175, 63), (47, 45, 166, 167), (68, 69, 181, 180), (51, 169, 170, 53), (37, 35, 161, 162), (64, 176, 191, 79), (71, 72, 184, 183), (64, 65, 177, 176), (57, 172, 173, 59), (67, 68, 180, 179), (47, 167, 168, 49), (82, 114, 115, 83), (75, 219, 220, 76), (56, 58, 205, 204), (50, 52, 202, 201), (40, 42, 197, 196), (78, 222, 223, 79), (46, 48, 200, 199), (70, 69, 213, 214), (66, 65, 209, 210), (32, 192, 207, 62), (58, 60, 206, 205), (76, 220, 221, 77), (52, 54, 203, 202), (36, 38, 195, 194), (48, 50, 201, 200), (32, 34, 193, 192), (68, 212, 213, 69), (38, 40, 196, 195), (64, 79, 223, 208), (71, 215, 216, 72), (54, 56, 204, 203), (64, 208, 209, 65), (44, 46, 199, 198), (67, 211, 212, 68), (34, 36, 194, 193), (57, 55, 171, 172), (20, 18, 137, 138), (85, 86, 150, 149), (0, 30, 143, 128), (94, 95, 159, 158), (88, 89, 153, 152), (10, 8, 132, 133), (4, 130, 131, 6), (90, 91, 155, 154), (2, 0, 128, 129), (86, 87, 151, 150), (24, 140, 141, 26), (22, 20, 138, 139), (24, 22, 139, 140), (82, 83, 147, 146), (93, 94, 158, 157), (26, 141, 142, 28), (6, 131, 132, 8), (89, 90, 154, 153), (16, 136, 137, 18), (42, 44, 198, 197), (92, 93, 157, 156), (12, 134, 135, 14), (2, 129, 130, 4), (81, 82, 146, 145), (96, 97, 113, 112), (97, 98, 114, 113), (98, 99, 115, 114), (99, 100, 116, 115), (100, 101, 117, 116), (101, 102, 118, 117), (102, 103, 119, 118), (103, 104, 120, 119), (104, 105, 121, 120), (105, 106, 122, 121), (106, 107, 123, 122), (107, 108, 124, 123), (108, 109, 125, 124), (109, 110, 126, 125), (110, 111, 127, 126), (23, 25, 108, 107), (1, 96, 111, 31), (84, 83, 115, 116), (80, 95, 127, 112), (88, 87, 119, 120), (92, 91, 123, 124), (81, 80, 112, 113), (85, 84, 116, 117), (144, 145, 129, 128), (14, 135, 136, 16), (145, 146, 130, 129), (146, 147, 131, 130), (147, 148, 132, 131), (148, 149, 133, 132), (149, 150, 134, 133), (150, 151, 135, 134), (151, 152, 136, 135), (152, 153, 137, 136), (153, 154, 138, 137), (154, 155, 139, 138), (155, 156, 140, 139), (156, 157, 141, 140), (157, 158, 142, 141), (158, 159, 143, 142), (143, 159, 144, 128), (83, 84, 148, 147), (30, 28, 142, 143), (95, 80, 144, 159), (87, 88, 152, 151), (91, 92, 156, 155), (80, 81, 145, 144), (84, 85, 149, 148), (191, 176, 160, 175), (176, 177, 161, 160), (177, 178, 162, 161), (178, 179, 163, 162), (179, 180, 164, 163), (180, 181, 165, 164), (181, 182, 166, 165), (182, 183, 167, 166), (183, 184, 168, 167), (184, 185, 169, 168), (185, 186, 170, 169), (186, 187, 171, 170), (187, 188, 172, 171), (188, 189, 173, 172), (189, 190, 174, 173), (190, 191, 175, 174), (72, 73, 185, 184), (73, 74, 186, 185), (43, 41, 164, 165), (77, 78, 190, 189), (66, 67, 179, 178), (70, 71, 183, 182), (74, 75, 187, 186), (192, 193, 209, 208), (72, 216, 217, 73), (193, 194, 210, 209), (194, 195, 211, 210), (195, 196, 212, 211), (196, 197, 213, 212), (197, 198, 214, 213), (198, 199, 215, 214), (199, 200, 216, 215), (200, 201, 217, 216), (201, 202, 218, 217), (202, 203, 219, 218), (203, 204, 220, 219), (204, 205, 221, 220), (205, 206, 222, 221), (206, 207, 223, 222), (207, 192, 208, 223), (74, 73, 217, 218), (60, 62, 207, 206), (78, 77, 221, 222), (67, 66, 210, 211), (71, 70, 214, 215), (75, 74, 218, 219), (60, 28, 30, 62), (58, 26, 28, 60), (56, 24, 26, 58), (54, 22, 24, 56), (52, 20, 22, 54), (50, 18, 20, 52), (48, 16, 18, 50), (46, 14, 16, 48), (44, 12, 14, 46), (42, 10, 12, 44), (40, 8, 10, 42), (38, 6, 8, 40), (36, 4, 6, 38), (34, 2, 4, 36), (32, 0, 2, 34), (32, 62, 30, 0), (12, 10, 133, 134), (31, 29, 61, 63), (29, 27, 59, 61), (27, 25, 57, 59), (25, 23, 55, 57), (23, 21, 53, 55), (21, 19, 51, 53), (19, 17, 49, 51), (17, 15, 47, 49), (15, 13, 45, 47), (13, 11, 43, 45), (11, 9, 41, 43), (9, 7, 39, 41), (7, 5, 37, 39), (5, 3, 35, 37), (3, 1, 33, 35), (1, 31, 63, 33)])
me_cylinder.polygons.foreach_set('use_smooth', [True] * 224)
_uv = me_cylinder.uv_layers.new(name='UVMap.001')
_uv.uv.foreach_set('vector', [0.03166, 0.7032, 0.03422, 0.703, 0.03422, 0.7478, 0.03166, 0.7475, 0.1469, 0.4795, 0.1469, 0.5238, 0.1443, 0.524, 0.1443, 0.4792, 0.03166, 0.4343, 0.03166, 0.3899, 0.03421, 0.3897, 0.03421, 0.4345, 0.03166, 0.1214, 0.03421, 0.1212, 0.03421, 0.1659, 0.03166, 0.1657, 0.1469, 0.2109, 0.1469, 0.2552, 0.1443, 0.2554, 0.1443, 0.2107, 0.1469, 0.1214, 0.1469, 0.1657, 0.1443, 0.1659, 0.1443, 0.1212, 0.03166, 0.2552, 0.03166, 0.2109, 0.03421, 0.2107, 0.03421, 0.2554, 0.1469, 0.7032, 0.1469, 0.7475, 0.1443, 0.7478, 0.1443, 0.703, 0.1469, 0.03188, 0.1469, 0.07619, 0.1443, 0.07641, 0.1443, 0.03166, 0.1469, 0.569, 0.1469, 0.6133, 0.1443, 0.6135, 0.1443, 0.5687, 0.03166, 0.03188, 0.03421, 0.03166, 0.03421, 0.07641, 0.03166, 0.07619, 0.1469, 0.3899, 0.1469, 0.4343, 0.1443, 0.4345, 0.1443, 0.3897, 0.1469, 0.3452, 0.1469, 0.3895, 0.1443, 0.3897, 0.1443, 0.345, 0.03166, 0.3452, 0.03421, 0.345, 0.03421, 0.3897, 0.03166, 0.3895, 0.1469, 0.6137, 0.1469, 0.658, 0.1443, 0.6583, 0.1443, 0.6135, 0.1469, 0.1662, 0.1469, 0.2105, 0.1443, 0.2107, 0.1443, 0.1659, 0.1469, 0.5242, 0.1469, 0.5685, 0.1443, 0.5687, 0.1443, 0.524, 0.03166, 0.1662, 0.03421, 0.1659, 0.03421, 0.2107, 0.03166, 0.2105, 0.1469, 0.6585, 0.1469, 0.7028, 0.1443, 0.703, 0.1443, 0.6583, 0.03166, 0.3004, 0.03421, 0.3002, 0.03421, 0.345, 0.03166, 0.3447, 0.1469, 0.3004, 0.1469, 0.3447, 0.1443, 0.345, 0.1443, 0.3002, 0.1469, 0.07664, 0.1469, 0.1209, 0.1443, 0.1212, 0.1443, 0.07641, 0.03166, 0.5242, 0.03421, 0.524, 0.03422, 0.5687, 0.03166, 0.5685, 0.03421, 0.4345, 0.1443, 0.4345, 0.1443, 0.4792, 0.03421, 0.4792, 0.3888, 0.5047, 0.3888, 0.4613, 0.3918, 0.4615, 0.3918, 0.5045, 0.5039, 0.2465, 0.5039, 0.2899, 0.5008, 0.2897, 0.5008, 0.2467, 0.5039, 0.2895, 0.5039, 0.3329, 0.5008, 0.3326, 0.5008, 0.2897, 0.3888, 0.07505, 0.3888, 0.03166, 0.3918, 0.03187, 0.3918, 0.07484, 0.3887, 0.3758, 0.3887, 0.3324, 0.3918, 0.3326, 0.3918, 0.3756, 0.5039, 0.5043, 0.5039, 0.5477, 0.5008, 0.5475, 0.5008, 0.5045, 0.5039, 0.4188, 0.5008, 0.4186, 0.5008, 0.3756, 0.5039, 0.3754, 0.5039, 0.03166, 0.5039, 0.07506, 0.5008, 0.07484, 0.5008, 0.03187, 0.3887, 0.2469, 0.3887, 0.2035, 0.3918, 0.2037, 0.3918, 0.2467, 0.5039, 0.204, 0.5008, 0.2037, 0.5008, 0.1608, 0.5039, 0.1606, 0.5039, 0.161, 0.5008, 0.1608, 0.5008, 0.1178, 0.5039, 0.1176, 0.3888, 0.4618, 0.3888, 0.4184, 0.3918, 0.4186, 0.3918, 0.4615, 0.5039, 0.6336, 0.5008, 0.6334, 0.5008, 0.5904, 0.5039, 0.5902, 0.5039, 0.3758, 0.5008, 0.3756, 0.5008, 0.3326, 0.5039, 0.3324, 0.5039, 0.6762, 0.5039, 0.7196, 0.5008, 0.7193, 0.5008, 0.6764, 0.3887, 0.118, 0.3888, 0.07462, 0.3918, 0.07484, 0.3918, 0.1178, 0.5039, 0.5907, 0.5008, 0.5904, 0.5008, 0.5475, 0.5039, 0.5473, 0.5039, 0.2035, 0.5039, 0.2469, 0.5008, 0.2467, 0.5008, 0.2037, 0.3887, 0.2895, 0.3918, 0.2897, 0.3918, 0.3326, 0.3887, 0.3329, 0.3888, 0.6766, 0.3888, 0.6332, 0.3918, 0.6334, 0.3918, 0.6764, 0.3887, 0.2899, 0.3887, 0.2465, 0.3918, 0.2467, 0.3918, 0.2897, 0.5039, 0.4618, 0.5008, 0.4615, 0.5008, 0.4186, 0.5039, 0.4184, 0.3887, 0.161, 0.3887, 0.1176, 0.3918, 0.1178, 0.3918, 0.1608, 0.5039, 0.6766, 0.5008, 0.6764, 0.5008, 0.6334, 0.5039, 0.6332, 0.03166, 0.569, 0.03422, 0.5687, 0.03422, 0.6135, 0.03166, 0.6133, 0.6823, 0.5047, 0.6792, 0.5045, 0.6792, 0.4615, 0.6823, 0.4613, 0.5672, 0.4618, 0.5672, 0.4184, 0.5702, 0.4186, 0.5702, 0.4615, 0.5672, 0.5907, 0.5672, 0.5473, 0.5702, 0.5475, 0.5702, 0.5904, 0.5672, 0.118, 0.5672, 0.07462, 0.5702, 0.07484, 0.5702, 0.1178, 0.6823, 0.3758, 0.6792, 0.3756, 0.6792, 0.3326, 0.6823, 0.3324, 0.5672, 0.6766, 0.5672, 0.6332, 0.5702, 0.6334, 0.5702, 0.6764, 0.6823, 0.03166, 0.6823, 0.07505, 0.6792, 0.07484, 0.6792, 0.03187, 0.6823, 0.2035, 0.6823, 0.2469, 0.6792, 0.2467, 0.6792, 0.2037, 0.5672, 0.2895, 0.5702, 0.2897, 0.5702, 0.3326, 0.5672, 0.3329, 0.5672, 0.4188, 0.5672, 0.3754, 0.5702, 0.3756, 0.5702, 0.4186, 0.6823, 0.4618, 0.6792, 0.4615, 0.6792, 0.4186, 0.6823, 0.4184, 0.5672, 0.5477, 0.5672, 0.5043, 0.5702, 0.5045, 0.5702, 0.5475, 0.5672, 0.204, 0.5672, 0.1606, 0.5702, 0.1608, 0.5702, 0.2037, 0.5672, 0.6336, 0.5672, 0.5902, 0.5702, 0.5904, 0.5702, 0.6334, 0.5672, 0.2899, 0.5672, 0.2465, 0.5702, 0.2467, 0.5702, 0.2897, 0.6823, 0.118, 0.6792, 0.1178, 0.6792, 0.07484, 0.6823, 0.07463, 0.5672, 0.161, 0.5672, 0.1176, 0.5702, 0.1178, 0.5702, 0.1608, 0.6823, 0.2895, 0.6823, 0.3329, 0.6792, 0.3326, 0.6792, 0.2897, 0.6823, 0.6766, 0.6792, 0.6764, 0.6792, 0.6334, 0.6823, 0.6332, 0.5672, 0.5047, 0.5672, 0.4613, 0.5702, 0.4615, 0.5702, 0.5045, 0.6823, 0.2899, 0.6792, 0.2897, 0.6792, 0.2467, 0.6823, 0.2465, 0.5672, 0.7196, 0.5672, 0.6762, 0.5702, 0.6764, 0.5702, 0.7193, 0.6823, 0.161, 0.6792, 0.1608, 0.6792, 0.1178, 0.6823, 0.1176, 0.5672, 0.2469, 0.5672, 0.2035, 0.5702, 0.2037, 0.5702, 0.2467, 0.5039, 0.4613, 0.5039, 0.5047, 0.5008, 0.5045, 0.5008, 0.4615, 0.3254, 0.569, 0.3254, 0.6133, 0.3229, 0.6135, 0.3229, 0.5687, 0.2102, 0.07619, 0.2102, 0.03188, 0.2128, 0.03166, 0.2128, 0.07641, 0.3254, 0.3004, 0.3254, 0.3447, 0.3229, 0.3449, 0.3229, 0.3002, 0.2102, 0.3895, 0.2102, 0.3452, 0.2128, 0.3449, 0.2128, 0.3897, 0.2102, 0.658, 0.2102, 0.6137, 0.2128, 0.6135, 0.2128, 0.6582, 0.3254, 0.07664, 0.3254, 0.1209, 0.3229, 0.1212, 0.3229, 0.07641, 0.3254, 0.2105, 0.3229, 0.2107, 0.3229, 0.1659, 0.3254, 0.1661, 0.2102, 0.5685, 0.2102, 0.5242, 0.2128, 0.524, 0.2128, 0.5687, 0.3254, 0.2557, 0.3254, 0.3, 0.3229, 0.3002, 0.3229, 0.2554, 0.2102, 0.7475, 0.2102, 0.7032, 0.2128, 0.703, 0.2128, 0.7478, 0.3254, 0.479, 0.3229, 0.4792, 0.3229, 0.4345, 0.3254, 0.4347, 0.3254, 0.5242, 0.3254, 0.5685, 0.3229, 0.5687, 0.3229, 0.524, 0.3254, 0.4794, 0.3254, 0.5238, 0.3229, 0.524, 0.3229, 0.4792, 0.2102, 0.2105, 0.2102, 0.1661, 0.2128, 0.1659, 0.2128, 0.2107, 0.2102, 0.4342, 0.2102, 0.3899, 0.2128, 0.3897, 0.2128, 0.4345, 0.3254, 0.4342, 0.3229, 0.4345, 0.3229, 0.3897, 0.3254, 0.3899, 0.3254, 0.1657, 0.3229, 0.1659, 0.3229, 0.1212, 0.3254, 0.1214, 0.2102, 0.6133, 0.2102, 0.569, 0.2128, 0.5687, 0.2128, 0.6135, 0.3254, 0.658, 0.3229, 0.6582, 0.3229, 0.6135, 0.3254, 0.6137, 0.5672, 0.07505, 0.5672, 0.03166, 0.5702, 0.03187, 0.5702, 0.07484, 0.2102, 0.479, 0.2102, 0.4347, 0.2128, 0.4345, 0.2128, 0.4792, 0.3254, 0.7475, 0.3229, 0.7478, 0.3229, 0.703, 0.3254, 0.7032, 0.3254, 0.2552, 0.3229, 0.2554, 0.3229, 0.2107, 0.3254, 0.2109, 0.2102, 0.2552, 0.2102, 0.2109, 0.2128, 0.2107, 0.2128, 0.2554, 0.1443, 0.4792, 0.1443, 0.524, 0.03421, 0.524, 0.03421, 0.4792, 0.1443, 0.524, 0.1443, 0.5687, 0.03422, 0.5687, 0.03421, 0.524, 0.1443, 0.5687, 0.1443, 0.6135, 0.03422, 0.6135, 0.03422, 0.5687, 0.1443, 0.6135, 0.1443, 0.6583, 0.03422, 0.6583, 0.03422, 0.6135, 0.1443, 0.6583, 0.1443, 0.703, 0.03422, 0.703, 0.03422, 0.6583, 0.1443, 0.703, 0.1443, 0.7478, 0.03422, 0.7478, 0.03422, 0.703, 0.1443, 0.03166, 0.1443, 0.07641, 0.03421, 0.07641, 0.03421, 0.03166, 0.1443, 0.07641, 0.1443, 0.1212, 0.03421, 0.1212, 0.03421, 0.07641, 0.1443, 0.1212, 0.1443, 0.1659, 0.03421, 0.1659, 0.03421, 0.1212, 0.1443, 0.1659, 0.1443, 0.2107, 0.03421, 0.2107, 0.03421, 0.1659, 0.1443, 0.2107, 0.1443, 0.2554, 0.03421, 0.2554, 0.03421, 0.2107, 0.1443, 0.2554, 0.1443, 0.3002, 0.03421, 0.3002, 0.03421, 0.2554, 0.1443, 0.3002, 0.1443, 0.345, 0.03421, 0.345, 0.03421, 0.3002, 0.1443, 0.345, 0.1443, 0.3897, 0.03421, 0.3897, 0.03421, 0.345, 0.1443, 0.3897, 0.1443, 0.4345, 0.03421, 0.4345, 0.03421, 0.3897, 0.1469, 0.2557, 0.1469, 0.3, 0.1443, 0.3002, 0.1443, 0.2554, 0.1469, 0.479, 0.1443, 0.4792, 0.1443, 0.4345, 0.1469, 0.4347, 0.03166, 0.658, 0.03166, 0.6137, 0.03422, 0.6135, 0.03422, 0.6583, 0.03166, 0.479, 0.03166, 0.4347, 0.03421, 0.4345, 0.03421, 0.4792, 0.03166, 0.1209, 0.03166, 0.07664, 0.03421, 0.07641, 0.03421, 0.1212, 0.03166, 0.3, 0.03166, 0.2557, 0.03421, 0.2554, 0.03421, 0.3002, 0.03166, 0.5238, 0.03166, 0.4795, 0.03421, 0.4792, 0.03421, 0.524, 0.03166, 0.7028, 0.03166, 0.6585, 0.03422, 0.6583, 0.03422, 0.703, 0.2128, 0.3002, 0.2128, 0.2554, 0.3229, 0.2554, 0.3229, 0.3002, 0.3254, 0.7028, 0.3229, 0.703, 0.3229, 0.6582, 0.3254, 0.6585, 0.2128, 0.2554, 0.2128, 0.2107, 0.3229, 0.2107, 0.3229, 0.2554, 0.2128, 0.2107, 0.2128, 0.1659, 0.3229, 0.1659, 0.3229, 0.2107, 0.2128, 0.1659, 0.2128, 0.1212, 0.3229, 0.1212, 0.3229, 0.1659, 0.2128, 0.1212, 0.2128, 0.07641, 0.3229, 0.07641, 0.3229, 0.1212, 0.2128, 0.07641, 0.2128, 0.03166, 0.3229, 0.03166, 0.3229, 0.07641, 0.2128, 0.7478, 0.2128, 0.703, 0.3229, 0.703, 0.3229, 0.7478, 0.2128, 0.703, 0.2128, 0.6582, 0.3229, 0.6582, 0.3229, 0.703, 0.2128, 0.6582, 0.2128, 0.6135, 0.3229, 0.6135, 0.3229, 0.6582, 0.2128, 0.6135, 0.2128, 0.5687, 0.3229, 0.5687, 0.3229, 0.6135, 0.2128, 0.5687, 0.2128, 0.524, 0.3229, 0.524, 0.3229, 0.5687, 0.2128, 0.524, 0.2128, 0.4792, 0.3229, 0.4792, 0.3229, 0.524, 0.2128, 0.4792, 0.2128, 0.4345, 0.3229, 0.4345, 0.3229, 0.4792, 0.2128, 0.4345, 0.2128, 0.3897, 0.3229, 0.3897, 0.3229, 0.4345, 0.2128, 0.3897, 0.2128, 0.3449, 0.3229, 0.3449, 0.3229, 0.3897, 0.3229, 0.3449, 0.2128, 0.3449, 0.2128, 0.3002, 0.3229, 0.3002, 0.2102, 0.1657, 0.2102, 0.1214, 0.2128, 0.1212, 0.2128, 0.1659, 0.3254, 0.3452, 0.3254, 0.3895, 0.3229, 0.3897, 0.3229, 0.3449, 0.2102, 0.3447, 0.2102, 0.3004, 0.2128, 0.3002, 0.2128, 0.3449, 0.2102, 0.7028, 0.2102, 0.6585, 0.2128, 0.6582, 0.2128, 0.703, 0.2102, 0.5238, 0.2102, 0.4794, 0.2128, 0.4792, 0.2128, 0.524, 0.2102, 0.3, 0.2102, 0.2557, 0.2128, 0.2554, 0.2128, 0.3002, 0.2102, 0.1209, 0.2102, 0.07664, 0.2128, 0.07641, 0.2128, 0.1212, 0.3918, 0.3326, 0.3918, 0.2897, 0.5008, 0.2897, 0.5008, 0.3326, 0.3918, 0.2897, 0.3918, 0.2467, 0.5008, 0.2467, 0.5008, 0.2897, 0.3918, 0.2467, 0.3918, 0.2037, 0.5008, 0.2037, 0.5008, 0.2467, 0.3918, 0.2037, 0.3918, 0.1608, 0.5008, 0.1608, 0.5008, 0.2037, 0.3918, 0.1608, 0.3918, 0.1178, 0.5008, 0.1178, 0.5008, 0.1608, 0.3918, 0.1178, 0.3918, 0.07484, 0.5008, 0.07484, 0.5008, 0.1178, 0.3918, 0.07484, 0.3918, 0.03187, 0.5008, 0.03187, 0.5008, 0.07484, 0.3918, 0.7193, 0.3918, 0.6764, 0.5008, 0.6764, 0.5008, 0.7193, 0.3918, 0.6764, 0.3918, 0.6334, 0.5008, 0.6334, 0.5008, 0.6764, 0.3918, 0.6334, 0.3918, 0.5904, 0.5008, 0.5904, 0.5008, 0.6334, 0.3918, 0.5904, 0.3918, 0.5475, 0.5008, 0.5475, 0.5008, 0.5904, 0.3918, 0.5475, 0.3918, 0.5045, 0.5008, 0.5045, 0.5008, 0.5475, 0.3918, 0.5045, 0.3918, 0.4615, 0.5008, 0.4615, 0.5008, 0.5045, 0.3918, 0.4615, 0.3918, 0.4186, 0.5008, 0.4186, 0.5008, 0.4615, 0.3918, 0.4186, 0.3918, 0.3756, 0.5008, 0.3756, 0.5008, 0.4186, 0.3918, 0.3756, 0.3918, 0.3326, 0.5008, 0.3326, 0.5008, 0.3756, 0.3888, 0.6336, 0.3888, 0.5902, 0.3918, 0.5904, 0.3918, 0.6334, 0.3888, 0.5907, 0.3888, 0.5473, 0.3918, 0.5475, 0.3918, 0.5904, 0.5039, 0.07463, 0.5039, 0.118, 0.5008, 0.1178, 0.5008, 0.07484, 0.3888, 0.4188, 0.3887, 0.3754, 0.3918, 0.3756, 0.3918, 0.4186, 0.3887, 0.204, 0.3887, 0.1606, 0.3918, 0.1608, 0.3918, 0.2037, 0.3888, 0.7196, 0.3888, 0.6762, 0.3918, 0.6764, 0.3918, 0.7193, 0.3888, 0.5477, 0.3888, 0.5043, 0.3918, 0.5045, 0.3918, 0.5475, 0.5702, 0.2897, 0.5702, 0.2467, 0.6792, 0.2467, 0.6792, 0.2897, 0.6823, 0.6336, 0.6792, 0.6334, 0.6792, 0.5904, 0.6823, 0.5902, 0.5702, 0.2467, 0.5702, 0.2037, 0.6792, 0.2037, 0.6792, 0.2467, 0.5702, 0.2037, 0.5702, 0.1608, 0.6792, 0.1608, 0.6792, 0.2037, 0.5702, 0.1608, 0.5702, 0.1178, 0.6792, 0.1178, 0.6792, 0.1608, 0.5702, 0.1178, 0.5702, 0.07484, 0.6792, 0.07484, 0.6792, 0.1178, 0.5702, 0.07484, 0.5702, 0.03187, 0.6792, 0.03187, 0.6792, 0.07484, 0.5702, 0.7193, 0.5702, 0.6764, 0.6792, 0.6764, 0.6792, 0.7193, 0.5702, 0.6764, 0.5702, 0.6334, 0.6792, 0.6334, 0.6792, 0.6764, 0.5702, 0.6334, 0.5702, 0.5904, 0.6792, 0.5904, 0.6792, 0.6334, 0.5702, 0.5904, 0.5702, 0.5475, 0.6792, 0.5475, 0.6792, 0.5904, 0.5702, 0.5475, 0.5702, 0.5045, 0.6792, 0.5045, 0.6792, 0.5475, 0.5702, 0.5045, 0.5702, 0.4615, 0.6792, 0.4615, 0.6792, 0.5045, 0.5702, 0.4615, 0.5702, 0.4186, 0.6792, 0.4186, 0.6792, 0.4615, 0.5702, 0.4186, 0.5702, 0.3756, 0.6792, 0.3756, 0.6792, 0.4186, 0.5702, 0.3756, 0.5702, 0.3326, 0.6792, 0.3326, 0.6792, 0.3756, 0.5702, 0.3326, 0.5702, 0.2897, 0.6792, 0.2897, 0.6792, 0.3326, 0.6823, 0.5473, 0.6823, 0.5907, 0.6792, 0.5904, 0.6792, 0.5475, 0.5672, 0.3758, 0.5672, 0.3324, 0.5702, 0.3326, 0.5702, 0.3756, 0.6823, 0.3754, 0.6823, 0.4188, 0.6792, 0.4186, 0.6792, 0.3756, 0.6823, 0.1606, 0.6823, 0.204, 0.6792, 0.2037, 0.6792, 0.1608, 0.6823, 0.6762, 0.6823, 0.7196, 0.6792, 0.7193, 0.6792, 0.6764, 0.6823, 0.5043, 0.6823, 0.5477, 0.6792, 0.5475, 0.6792, 0.5045, 0.8743, 0.3418, 0.8791, 0.3177, 0.9201, 0.3347, 0.9064, 0.3551, 0.8396, 0.3418, 0.8348, 0.3177, 0.8791, 0.3177, 0.8743, 0.3418, 0.8075, 0.3551, 0.7939, 0.3347, 0.8348, 0.3177, 0.8396, 0.3418, 0.783, 0.3797, 0.7625, 0.366, 0.7939, 0.3347, 0.8075, 0.3551, 0.7697, 0.4117, 0.7456, 0.407, 0.7625, 0.366, 0.783, 0.3797, 0.7697, 0.4465, 0.7456, 0.4513, 0.7456, 0.407, 0.7697, 0.4117, 0.783, 0.4785, 0.7625, 0.4922, 0.7456, 0.4513, 0.7697, 0.4465, 0.8075, 0.5031, 0.7939, 0.5235, 0.7625, 0.4922, 0.783, 0.4785, 0.8396, 0.5164, 0.8348, 0.5405, 0.7939, 0.5235, 0.8075, 0.5031, 0.8743, 0.5164, 0.8791, 0.5405, 0.8348, 0.5405, 0.8396, 0.5164, 0.9064, 0.5031, 0.9201, 0.5235, 0.8791, 0.5405, 0.8743, 0.5164, 0.9309, 0.4785, 0.9514, 0.4922, 0.9201, 0.5235, 0.9064, 0.5031, 0.9442, 0.4465, 0.9683, 0.4513, 0.9514, 0.4922, 0.9309, 0.4785, 0.9442, 0.4117, 0.9683, 0.407, 0.9683, 0.4513, 0.9442, 0.4465, 0.9309, 0.3797, 0.9514, 0.366, 0.9683, 0.407, 0.9442, 0.4117, 0.9309, 0.3797, 0.9064, 0.3551, 0.9201, 0.3347, 0.9514, 0.366, 0.3254, 0.03188, 0.3254, 0.07619, 0.3229, 0.07641, 0.3229, 0.03166, 0.7625, 0.07994, 0.7939, 0.04861, 0.8075, 0.06905, 0.783, 0.0936, 0.7939, 0.04861, 0.8348, 0.03166, 0.8396, 0.05577, 0.8075, 0.06905, 0.8348, 0.03166, 0.8791, 0.03166, 0.8743, 0.05577, 0.8396, 0.05577, 0.8791, 0.03166, 0.9201, 0.04861, 0.9064, 0.06905, 0.8743, 0.05577, 0.9201, 0.04861, 0.9514, 0.07994, 0.9309, 0.0936, 0.9064, 0.06905, 0.9514, 0.07994, 0.9683, 0.1209, 0.9442, 0.1257, 0.9309, 0.0936, 0.9683, 0.1209, 0.9683, 0.1652, 0.9442, 0.1604, 0.9442, 0.1257, 0.9683, 0.1652, 0.9514, 0.2061, 0.9309, 0.1925, 0.9442, 0.1604, 0.9514, 0.2061, 0.9201, 0.2375, 0.9064, 0.217, 0.9309, 0.1925, 0.9201, 0.2375, 0.8791, 0.2544, 0.8743, 0.2303, 0.9064, 0.217, 0.8791, 0.2544, 0.8348, 0.2544, 0.8396, 0.2303, 0.8743, 0.2303, 0.8348, 0.2544, 0.7939, 0.2375, 0.8075, 0.217, 0.8396, 0.2303, 0.7939, 0.2375, 0.7625, 0.2061, 0.783, 0.1925, 0.8075, 0.217, 0.7625, 0.2061, 0.7456, 0.1652, 0.7697, 0.1604, 0.783, 0.1925, 0.7456, 0.1652, 0.7456, 0.1209, 0.7697, 0.1257, 0.7697, 0.1604, 0.7456, 0.1209, 0.7625, 0.07994, 0.783, 0.0936, 0.7697, 0.1257])
_uv.active_render = True
_uv = me_cylinder.uv_layers.new(name='UV coord')
_uv.uv.foreach_set('vector', [0.03166, 0.7032, 0.03422, 0.703, 0.03422, 0.7478, 0.03166, 0.7475, 0.1469, 0.4795, 0.1469, 0.5238, 0.1443, 0.524, 0.1443, 0.4792, 0.03166, 0.4343, 0.03166, 0.3899, 0.03421, 0.3897, 0.03421, 0.4345, 0.03166, 0.1214, 0.03421, 0.1212, 0.03421, 0.1659, 0.03166, 0.1657, 0.1469, 0.2109, 0.1469, 0.2552, 0.1443, 0.2554, 0.1443, 0.2107, 0.1469, 0.1214, 0.1469, 0.1657, 0.1443, 0.1659, 0.1443, 0.1212, 0.03166, 0.2552, 0.03166, 0.2109, 0.03421, 0.2107, 0.03421, 0.2554, 0.1469, 0.7032, 0.1469, 0.7475, 0.1443, 0.7478, 0.1443, 0.703, 0.1469, 0.03188, 0.1469, 0.07619, 0.1443, 0.07641, 0.1443, 0.03166, 0.1469, 0.569, 0.1469, 0.6133, 0.1443, 0.6135, 0.1443, 0.5687, 0.03166, 0.03188, 0.03421, 0.03166, 0.03421, 0.07641, 0.03166, 0.07619, 0.1469, 0.3899, 0.1469, 0.4343, 0.1443, 0.4345, 0.1443, 0.3897, 0.1469, 0.3452, 0.1469, 0.3895, 0.1443, 0.3897, 0.1443, 0.345, 0.03166, 0.3452, 0.03421, 0.345, 0.03421, 0.3897, 0.03166, 0.3895, 0.1469, 0.6137, 0.1469, 0.658, 0.1443, 0.6583, 0.1443, 0.6135, 0.1469, 0.1662, 0.1469, 0.2105, 0.1443, 0.2107, 0.1443, 0.1659, 0.1469, 0.5242, 0.1469, 0.5685, 0.1443, 0.5687, 0.1443, 0.524, 0.03166, 0.1662, 0.03421, 0.1659, 0.03421, 0.2107, 0.03166, 0.2105, 0.1469, 0.6585, 0.1469, 0.7028, 0.1443, 0.703, 0.1443, 0.6583, 0.03166, 0.3004, 0.03421, 0.3002, 0.03421, 0.345, 0.03166, 0.3447, 0.1469, 0.3004, 0.1469, 0.3447, 0.1443, 0.345, 0.1443, 0.3002, 0.1469, 0.07664, 0.1469, 0.1209, 0.1443, 0.1212, 0.1443, 0.07641, 0.03166, 0.5242, 0.03421, 0.524, 0.03422, 0.5687, 0.03166, 0.5685, 0.03421, 0.4345, 0.1443, 0.4345, 0.1443, 0.4792, 0.03421, 0.4792, 0.3888, 0.5047, 0.3888, 0.4613, 0.3918, 0.4615, 0.3918, 0.5045, 0.5039, 0.2465, 0.5039, 0.2899, 0.5008, 0.2897, 0.5008, 0.2467, 0.5039, 0.2895, 0.5039, 0.3329, 0.5008, 0.3326, 0.5008, 0.2897, 0.3888, 0.07505, 0.3888, 0.03166, 0.3918, 0.03187, 0.3918, 0.07484, 0.3887, 0.3758, 0.3887, 0.3324, 0.3918, 0.3326, 0.3918, 0.3756, 0.5039, 0.5043, 0.5039, 0.5477, 0.5008, 0.5475, 0.5008, 0.5045, 0.5039, 0.4188, 0.5008, 0.4186, 0.5008, 0.3756, 0.5039, 0.3754, 0.5039, 0.03166, 0.5039, 0.07506, 0.5008, 0.07484, 0.5008, 0.03187, 0.3887, 0.2469, 0.3887, 0.2035, 0.3918, 0.2037, 0.3918, 0.2467, 0.5039, 0.204, 0.5008, 0.2037, 0.5008, 0.1608, 0.5039, 0.1606, 0.5039, 0.161, 0.5008, 0.1608, 0.5008, 0.1178, 0.5039, 0.1176, 0.3888, 0.4618, 0.3888, 0.4184, 0.3918, 0.4186, 0.3918, 0.4615, 0.5039, 0.6336, 0.5008, 0.6334, 0.5008, 0.5904, 0.5039, 0.5902, 0.5039, 0.3758, 0.5008, 0.3756, 0.5008, 0.3326, 0.5039, 0.3324, 0.5039, 0.6762, 0.5039, 0.7196, 0.5008, 0.7193, 0.5008, 0.6764, 0.3887, 0.118, 0.3888, 0.07462, 0.3918, 0.07484, 0.3918, 0.1178, 0.5039, 0.5907, 0.5008, 0.5904, 0.5008, 0.5475, 0.5039, 0.5473, 0.5039, 0.2035, 0.5039, 0.2469, 0.5008, 0.2467, 0.5008, 0.2037, 0.3887, 0.2895, 0.3918, 0.2897, 0.3918, 0.3326, 0.3887, 0.3329, 0.3888, 0.6766, 0.3888, 0.6332, 0.3918, 0.6334, 0.3918, 0.6764, 0.3887, 0.2899, 0.3887, 0.2465, 0.3918, 0.2467, 0.3918, 0.2897, 0.5039, 0.4618, 0.5008, 0.4615, 0.5008, 0.4186, 0.5039, 0.4184, 0.3887, 0.161, 0.3887, 0.1176, 0.3918, 0.1178, 0.3918, 0.1608, 0.5039, 0.6766, 0.5008, 0.6764, 0.5008, 0.6334, 0.5039, 0.6332, 0.03166, 0.569, 0.03422, 0.5687, 0.03422, 0.6135, 0.03166, 0.6133, 0.6823, 0.5047, 0.6792, 0.5045, 0.6792, 0.4615, 0.6823, 0.4613, 0.5672, 0.4618, 0.5672, 0.4184, 0.5702, 0.4186, 0.5702, 0.4615, 0.5672, 0.5907, 0.5672, 0.5473, 0.5702, 0.5475, 0.5702, 0.5904, 0.5672, 0.118, 0.5672, 0.07462, 0.5702, 0.07484, 0.5702, 0.1178, 0.6823, 0.3758, 0.6792, 0.3756, 0.6792, 0.3326, 0.6823, 0.3324, 0.5672, 0.6766, 0.5672, 0.6332, 0.5702, 0.6334, 0.5702, 0.6764, 0.6823, 0.03166, 0.6823, 0.07505, 0.6792, 0.07484, 0.6792, 0.03187, 0.6823, 0.2035, 0.6823, 0.2469, 0.6792, 0.2467, 0.6792, 0.2037, 0.5672, 0.2895, 0.5702, 0.2897, 0.5702, 0.3326, 0.5672, 0.3329, 0.5672, 0.4188, 0.5672, 0.3754, 0.5702, 0.3756, 0.5702, 0.4186, 0.6823, 0.4618, 0.6792, 0.4615, 0.6792, 0.4186, 0.6823, 0.4184, 0.5672, 0.5477, 0.5672, 0.5043, 0.5702, 0.5045, 0.5702, 0.5475, 0.5672, 0.204, 0.5672, 0.1606, 0.5702, 0.1608, 0.5702, 0.2037, 0.5672, 0.6336, 0.5672, 0.5902, 0.5702, 0.5904, 0.5702, 0.6334, 0.5672, 0.2899, 0.5672, 0.2465, 0.5702, 0.2467, 0.5702, 0.2897, 0.6823, 0.118, 0.6792, 0.1178, 0.6792, 0.07484, 0.6823, 0.07463, 0.5672, 0.161, 0.5672, 0.1176, 0.5702, 0.1178, 0.5702, 0.1608, 0.6823, 0.2895, 0.6823, 0.3329, 0.6792, 0.3326, 0.6792, 0.2897, 0.6823, 0.6766, 0.6792, 0.6764, 0.6792, 0.6334, 0.6823, 0.6332, 0.5672, 0.5047, 0.5672, 0.4613, 0.5702, 0.4615, 0.5702, 0.5045, 0.6823, 0.2899, 0.6792, 0.2897, 0.6792, 0.2467, 0.6823, 0.2465, 0.5672, 0.7196, 0.5672, 0.6762, 0.5702, 0.6764, 0.5702, 0.7193, 0.6823, 0.161, 0.6792, 0.1608, 0.6792, 0.1178, 0.6823, 0.1176, 0.5672, 0.2469, 0.5672, 0.2035, 0.5702, 0.2037, 0.5702, 0.2467, 0.5039, 0.4613, 0.5039, 0.5047, 0.5008, 0.5045, 0.5008, 0.4615, 0.3254, 0.569, 0.3254, 0.6133, 0.3229, 0.6135, 0.3229, 0.5687, 0.2102, 0.07619, 0.2102, 0.03188, 0.2128, 0.03166, 0.2128, 0.07641, 0.3254, 0.3004, 0.3254, 0.3447, 0.3229, 0.3449, 0.3229, 0.3002, 0.2102, 0.3895, 0.2102, 0.3452, 0.2128, 0.3449, 0.2128, 0.3897, 0.2102, 0.658, 0.2102, 0.6137, 0.2128, 0.6135, 0.2128, 0.6582, 0.3254, 0.07664, 0.3254, 0.1209, 0.3229, 0.1212, 0.3229, 0.07641, 0.3254, 0.2105, 0.3229, 0.2107, 0.3229, 0.1659, 0.3254, 0.1661, 0.2102, 0.5685, 0.2102, 0.5242, 0.2128, 0.524, 0.2128, 0.5687, 0.3254, 0.2557, 0.3254, 0.3, 0.3229, 0.3002, 0.3229, 0.2554, 0.2102, 0.7475, 0.2102, 0.7032, 0.2128, 0.703, 0.2128, 0.7478, 0.3254, 0.479, 0.3229, 0.4792, 0.3229, 0.4345, 0.3254, 0.4347, 0.3254, 0.5242, 0.3254, 0.5685, 0.3229, 0.5687, 0.3229, 0.524, 0.3254, 0.4794, 0.3254, 0.5238, 0.3229, 0.524, 0.3229, 0.4792, 0.2102, 0.2105, 0.2102, 0.1661, 0.2128, 0.1659, 0.2128, 0.2107, 0.2102, 0.4342, 0.2102, 0.3899, 0.2128, 0.3897, 0.2128, 0.4345, 0.3254, 0.4342, 0.3229, 0.4345, 0.3229, 0.3897, 0.3254, 0.3899, 0.3254, 0.1657, 0.3229, 0.1659, 0.3229, 0.1212, 0.3254, 0.1214, 0.2102, 0.6133, 0.2102, 0.569, 0.2128, 0.5687, 0.2128, 0.6135, 0.3254, 0.658, 0.3229, 0.6582, 0.3229, 0.6135, 0.3254, 0.6137, 0.5672, 0.07505, 0.5672, 0.03166, 0.5702, 0.03187, 0.5702, 0.07484, 0.2102, 0.479, 0.2102, 0.4347, 0.2128, 0.4345, 0.2128, 0.4792, 0.3254, 0.7475, 0.3229, 0.7478, 0.3229, 0.703, 0.3254, 0.7032, 0.3254, 0.2552, 0.3229, 0.2554, 0.3229, 0.2107, 0.3254, 0.2109, 0.2102, 0.2552, 0.2102, 0.2109, 0.2128, 0.2107, 0.2128, 0.2554, 0.1443, 0.4792, 0.1443, 0.524, 0.03421, 0.524, 0.03421, 0.4792, 0.1443, 0.524, 0.1443, 0.5687, 0.03422, 0.5687, 0.03421, 0.524, 0.1443, 0.5687, 0.1443, 0.6135, 0.03422, 0.6135, 0.03422, 0.5687, 0.1443, 0.6135, 0.1443, 0.6583, 0.03422, 0.6583, 0.03422, 0.6135, 0.1443, 0.6583, 0.1443, 0.703, 0.03422, 0.703, 0.03422, 0.6583, 0.1443, 0.703, 0.1443, 0.7478, 0.03422, 0.7478, 0.03422, 0.703, 0.1443, 0.03166, 0.1443, 0.07641, 0.03421, 0.07641, 0.03421, 0.03166, 0.1443, 0.07641, 0.1443, 0.1212, 0.03421, 0.1212, 0.03421, 0.07641, 0.1443, 0.1212, 0.1443, 0.1659, 0.03421, 0.1659, 0.03421, 0.1212, 0.1443, 0.1659, 0.1443, 0.2107, 0.03421, 0.2107, 0.03421, 0.1659, 0.1443, 0.2107, 0.1443, 0.2554, 0.03421, 0.2554, 0.03421, 0.2107, 0.1443, 0.2554, 0.1443, 0.3002, 0.03421, 0.3002, 0.03421, 0.2554, 0.1443, 0.3002, 0.1443, 0.345, 0.03421, 0.345, 0.03421, 0.3002, 0.1443, 0.345, 0.1443, 0.3897, 0.03421, 0.3897, 0.03421, 0.345, 0.1443, 0.3897, 0.1443, 0.4345, 0.03421, 0.4345, 0.03421, 0.3897, 0.1469, 0.2557, 0.1469, 0.3, 0.1443, 0.3002, 0.1443, 0.2554, 0.1469, 0.479, 0.1443, 0.4792, 0.1443, 0.4345, 0.1469, 0.4347, 0.03166, 0.658, 0.03166, 0.6137, 0.03422, 0.6135, 0.03422, 0.6583, 0.03166, 0.479, 0.03166, 0.4347, 0.03421, 0.4345, 0.03421, 0.4792, 0.03166, 0.1209, 0.03166, 0.07664, 0.03421, 0.07641, 0.03421, 0.1212, 0.03166, 0.3, 0.03166, 0.2557, 0.03421, 0.2554, 0.03421, 0.3002, 0.03166, 0.5238, 0.03166, 0.4795, 0.03421, 0.4792, 0.03421, 0.524, 0.03166, 0.7028, 0.03166, 0.6585, 0.03422, 0.6583, 0.03422, 0.703, 0.2128, 0.3002, 0.2128, 0.2554, 0.3229, 0.2554, 0.3229, 0.3002, 0.3254, 0.7028, 0.3229, 0.703, 0.3229, 0.6582, 0.3254, 0.6585, 0.2128, 0.2554, 0.2128, 0.2107, 0.3229, 0.2107, 0.3229, 0.2554, 0.2128, 0.2107, 0.2128, 0.1659, 0.3229, 0.1659, 0.3229, 0.2107, 0.2128, 0.1659, 0.2128, 0.1212, 0.3229, 0.1212, 0.3229, 0.1659, 0.2128, 0.1212, 0.2128, 0.07641, 0.3229, 0.07641, 0.3229, 0.1212, 0.2128, 0.07641, 0.2128, 0.03166, 0.3229, 0.03166, 0.3229, 0.07641, 0.2128, 0.7478, 0.2128, 0.703, 0.3229, 0.703, 0.3229, 0.7478, 0.2128, 0.703, 0.2128, 0.6582, 0.3229, 0.6582, 0.3229, 0.703, 0.2128, 0.6582, 0.2128, 0.6135, 0.3229, 0.6135, 0.3229, 0.6582, 0.2128, 0.6135, 0.2128, 0.5687, 0.3229, 0.5687, 0.3229, 0.6135, 0.2128, 0.5687, 0.2128, 0.524, 0.3229, 0.524, 0.3229, 0.5687, 0.2128, 0.524, 0.2128, 0.4792, 0.3229, 0.4792, 0.3229, 0.524, 0.2128, 0.4792, 0.2128, 0.4345, 0.3229, 0.4345, 0.3229, 0.4792, 0.2128, 0.4345, 0.2128, 0.3897, 0.3229, 0.3897, 0.3229, 0.4345, 0.2128, 0.3897, 0.2128, 0.3449, 0.3229, 0.3449, 0.3229, 0.3897, 0.3229, 0.3449, 0.2128, 0.3449, 0.2128, 0.3002, 0.3229, 0.3002, 0.2102, 0.1657, 0.2102, 0.1214, 0.2128, 0.1212, 0.2128, 0.1659, 0.3254, 0.3452, 0.3254, 0.3895, 0.3229, 0.3897, 0.3229, 0.3449, 0.2102, 0.3447, 0.2102, 0.3004, 0.2128, 0.3002, 0.2128, 0.3449, 0.2102, 0.7028, 0.2102, 0.6585, 0.2128, 0.6582, 0.2128, 0.703, 0.2102, 0.5238, 0.2102, 0.4794, 0.2128, 0.4792, 0.2128, 0.524, 0.2102, 0.3, 0.2102, 0.2557, 0.2128, 0.2554, 0.2128, 0.3002, 0.2102, 0.1209, 0.2102, 0.07664, 0.2128, 0.07641, 0.2128, 0.1212, 0.3918, 0.3326, 0.3918, 0.2897, 0.5008, 0.2897, 0.5008, 0.3326, 0.3918, 0.2897, 0.3918, 0.2467, 0.5008, 0.2467, 0.5008, 0.2897, 0.3918, 0.2467, 0.3918, 0.2037, 0.5008, 0.2037, 0.5008, 0.2467, 0.3918, 0.2037, 0.3918, 0.1608, 0.5008, 0.1608, 0.5008, 0.2037, 0.3918, 0.1608, 0.3918, 0.1178, 0.5008, 0.1178, 0.5008, 0.1608, 0.3918, 0.1178, 0.3918, 0.07484, 0.5008, 0.07484, 0.5008, 0.1178, 0.3918, 0.07484, 0.3918, 0.03187, 0.5008, 0.03187, 0.5008, 0.07484, 0.3918, 0.7193, 0.3918, 0.6764, 0.5008, 0.6764, 0.5008, 0.7193, 0.3918, 0.6764, 0.3918, 0.6334, 0.5008, 0.6334, 0.5008, 0.6764, 0.3918, 0.6334, 0.3918, 0.5904, 0.5008, 0.5904, 0.5008, 0.6334, 0.3918, 0.5904, 0.3918, 0.5475, 0.5008, 0.5475, 0.5008, 0.5904, 0.3918, 0.5475, 0.3918, 0.5045, 0.5008, 0.5045, 0.5008, 0.5475, 0.3918, 0.5045, 0.3918, 0.4615, 0.5008, 0.4615, 0.5008, 0.5045, 0.3918, 0.4615, 0.3918, 0.4186, 0.5008, 0.4186, 0.5008, 0.4615, 0.3918, 0.4186, 0.3918, 0.3756, 0.5008, 0.3756, 0.5008, 0.4186, 0.3918, 0.3756, 0.3918, 0.3326, 0.5008, 0.3326, 0.5008, 0.3756, 0.3888, 0.6336, 0.3888, 0.5902, 0.3918, 0.5904, 0.3918, 0.6334, 0.3888, 0.5907, 0.3888, 0.5473, 0.3918, 0.5475, 0.3918, 0.5904, 0.5039, 0.07463, 0.5039, 0.118, 0.5008, 0.1178, 0.5008, 0.07484, 0.3888, 0.4188, 0.3887, 0.3754, 0.3918, 0.3756, 0.3918, 0.4186, 0.3887, 0.204, 0.3887, 0.1606, 0.3918, 0.1608, 0.3918, 0.2037, 0.3888, 0.7196, 0.3888, 0.6762, 0.3918, 0.6764, 0.3918, 0.7193, 0.3888, 0.5477, 0.3888, 0.5043, 0.3918, 0.5045, 0.3918, 0.5475, 0.5702, 0.2897, 0.5702, 0.2467, 0.6792, 0.2467, 0.6792, 0.2897, 0.6823, 0.6336, 0.6792, 0.6334, 0.6792, 0.5904, 0.6823, 0.5902, 0.5702, 0.2467, 0.5702, 0.2037, 0.6792, 0.2037, 0.6792, 0.2467, 0.5702, 0.2037, 0.5702, 0.1608, 0.6792, 0.1608, 0.6792, 0.2037, 0.5702, 0.1608, 0.5702, 0.1178, 0.6792, 0.1178, 0.6792, 0.1608, 0.5702, 0.1178, 0.5702, 0.07484, 0.6792, 0.07484, 0.6792, 0.1178, 0.5702, 0.07484, 0.5702, 0.03187, 0.6792, 0.03187, 0.6792, 0.07484, 0.5702, 0.7193, 0.5702, 0.6764, 0.6792, 0.6764, 0.6792, 0.7193, 0.5702, 0.6764, 0.5702, 0.6334, 0.6792, 0.6334, 0.6792, 0.6764, 0.5702, 0.6334, 0.5702, 0.5904, 0.6792, 0.5904, 0.6792, 0.6334, 0.5702, 0.5904, 0.5702, 0.5475, 0.6792, 0.5475, 0.6792, 0.5904, 0.5702, 0.5475, 0.5702, 0.5045, 0.6792, 0.5045, 0.6792, 0.5475, 0.5702, 0.5045, 0.5702, 0.4615, 0.6792, 0.4615, 0.6792, 0.5045, 0.5702, 0.4615, 0.5702, 0.4186, 0.6792, 0.4186, 0.6792, 0.4615, 0.5702, 0.4186, 0.5702, 0.3756, 0.6792, 0.3756, 0.6792, 0.4186, 0.5702, 0.3756, 0.5702, 0.3326, 0.6792, 0.3326, 0.6792, 0.3756, 0.5702, 0.3326, 0.5702, 0.2897, 0.6792, 0.2897, 0.6792, 0.3326, 0.6823, 0.5473, 0.6823, 0.5907, 0.6792, 0.5904, 0.6792, 0.5475, 0.5672, 0.3758, 0.5672, 0.3324, 0.5702, 0.3326, 0.5702, 0.3756, 0.6823, 0.3754, 0.6823, 0.4188, 0.6792, 0.4186, 0.6792, 0.3756, 0.6823, 0.1606, 0.6823, 0.204, 0.6792, 0.2037, 0.6792, 0.1608, 0.6823, 0.6762, 0.6823, 0.7196, 0.6792, 0.7193, 0.6792, 0.6764, 0.6823, 0.5043, 0.6823, 0.5477, 0.6792, 0.5475, 0.6792, 0.5045, 0.8743, 0.3418, 0.8791, 0.3177, 0.9201, 0.3347, 0.9064, 0.3551, 0.8396, 0.3418, 0.8348, 0.3177, 0.8791, 0.3177, 0.8743, 0.3418, 0.8075, 0.3551, 0.7939, 0.3347, 0.8348, 0.3177, 0.8396, 0.3418, 0.783, 0.3797, 0.7625, 0.366, 0.7939, 0.3347, 0.8075, 0.3551, 0.7697, 0.4117, 0.7456, 0.407, 0.7625, 0.366, 0.783, 0.3797, 0.7697, 0.4465, 0.7456, 0.4513, 0.7456, 0.407, 0.7697, 0.4117, 0.783, 0.4785, 0.7625, 0.4922, 0.7456, 0.4513, 0.7697, 0.4465, 0.8075, 0.5031, 0.7939, 0.5235, 0.7625, 0.4922, 0.783, 0.4785, 0.8396, 0.5164, 0.8348, 0.5405, 0.7939, 0.5235, 0.8075, 0.5031, 0.8743, 0.5164, 0.8791, 0.5405, 0.8348, 0.5405, 0.8396, 0.5164, 0.9064, 0.5031, 0.9201, 0.5235, 0.8791, 0.5405, 0.8743, 0.5164, 0.9309, 0.4785, 0.9514, 0.4922, 0.9201, 0.5235, 0.9064, 0.5031, 0.9442, 0.4465, 0.9683, 0.4513, 0.9514, 0.4922, 0.9309, 0.4785, 0.9442, 0.4117, 0.9683, 0.407, 0.9683, 0.4513, 0.9442, 0.4465, 0.9309, 0.3797, 0.9514, 0.366, 0.9683, 0.407, 0.9442, 0.4117, 0.9309, 0.3797, 0.9064, 0.3551, 0.9201, 0.3347, 0.9514, 0.366, 0.3254, 0.03188, 0.3254, 0.07619, 0.3229, 0.07641, 0.3229, 0.03166, 0.7625, 0.07994, 0.7939, 0.04861, 0.8075, 0.06905, 0.783, 0.0936, 0.7939, 0.04861, 0.8348, 0.03166, 0.8396, 0.05577, 0.8075, 0.06905, 0.8348, 0.03166, 0.8791, 0.03166, 0.8743, 0.05577, 0.8396, 0.05577, 0.8791, 0.03166, 0.9201, 0.04861, 0.9064, 0.06905, 0.8743, 0.05577, 0.9201, 0.04861, 0.9514, 0.07994, 0.9309, 0.0936, 0.9064, 0.06905, 0.9514, 0.07994, 0.9683, 0.1209, 0.9442, 0.1257, 0.9309, 0.0936, 0.9683, 0.1209, 0.9683, 0.1652, 0.9442, 0.1604, 0.9442, 0.1257, 0.9683, 0.1652, 0.9514, 0.2061, 0.9309, 0.1925, 0.9442, 0.1604, 0.9514, 0.2061, 0.9201, 0.2375, 0.9064, 0.217, 0.9309, 0.1925, 0.9201, 0.2375, 0.8791, 0.2544, 0.8743, 0.2303, 0.9064, 0.217, 0.8791, 0.2544, 0.8348, 0.2544, 0.8396, 0.2303, 0.8743, 0.2303, 0.8348, 0.2544, 0.7939, 0.2375, 0.8075, 0.217, 0.8396, 0.2303, 0.7939, 0.2375, 0.7625, 0.2061, 0.783, 0.1925, 0.8075, 0.217, 0.7625, 0.2061, 0.7456, 0.1652, 0.7697, 0.1604, 0.783, 0.1925, 0.7456, 0.1652, 0.7456, 0.1209, 0.7697, 0.1257, 0.7697, 0.1604, 0.7456, 0.1209, 0.7625, 0.07994, 0.783, 0.0936, 0.7697, 0.1257])
me_cylinder.use_remesh_preserve_volume = False
me_cylinder.use_remesh_preserve_attributes = False
me_cylinder.use_mirror_vertex_groups = False
me_cylinder.update()

# ---- objects
ob_ucx_p_i_5dx10_031 = bpy.data.objects.new('UCX_p_i_5dx10_031', me_cylinder_033)
ob_ucx_p_i_5dx10_030 = bpy.data.objects.new('UCX_p_i_5dx10_030', me_cylinder_032)
ob_ucx_p_i_5dx10_029 = bpy.data.objects.new('UCX_p_i_5dx10_029', me_cylinder_031)
ob_ucx_p_i_5dx10_028 = bpy.data.objects.new('UCX_p_i_5dx10_028', me_cylinder_030)
ob_ucx_p_i_5dx10_027 = bpy.data.objects.new('UCX_p_i_5dx10_027', me_cylinder_029)
ob_ucx_p_i_5dx10_026 = bpy.data.objects.new('UCX_p_i_5dx10_026', me_cylinder_028)
ob_ucx_p_i_5dx10_025 = bpy.data.objects.new('UCX_p_i_5dx10_025', me_cylinder_027)
ob_ucx_p_i_5dx10_024 = bpy.data.objects.new('UCX_p_i_5dx10_024', me_cylinder_026)
ob_ucx_p_i_5dx10_023 = bpy.data.objects.new('UCX_p_i_5dx10_023', me_cylinder_025)
ob_ucx_p_i_5dx10_022 = bpy.data.objects.new('UCX_p_i_5dx10_022', me_cylinder_024)
ob_ucx_p_i_5dx10_021 = bpy.data.objects.new('UCX_p_i_5dx10_021', me_cylinder_023)
ob_ucx_p_i_5dx10_020 = bpy.data.objects.new('UCX_p_i_5dx10_020', me_cylinder_022)
ob_ucx_p_i_5dx10_019 = bpy.data.objects.new('UCX_p_i_5dx10_019', me_cylinder_021)
ob_ucx_p_i_5dx10_018 = bpy.data.objects.new('UCX_p_i_5dx10_018', me_cylinder_020)
ob_ucx_p_i_5dx10_001 = bpy.data.objects.new('UCX_p_i_5dx10_001', me_cylinder_019)
ob_ucx_p_i_5dx10_017 = bpy.data.objects.new('UCX_p_i_5dx10_017', me_cylinder_018)
ob_ucx_p_i_5dx10_016 = bpy.data.objects.new('UCX_p_i_5dx10_016', me_cylinder_017)
ob_ucx_p_i_5dx10_015 = bpy.data.objects.new('UCX_p_i_5dx10_015', me_cylinder_016)
ob_ucx_p_i_5dx10_014 = bpy.data.objects.new('UCX_p_i_5dx10_014', me_cylinder_015)
ob_ucx_p_i_5dx10_013 = bpy.data.objects.new('UCX_p_i_5dx10_013', me_cylinder_014)
ob_ucx_p_i_5dx10_012 = bpy.data.objects.new('UCX_p_i_5dx10_012', me_cylinder_013)
ob_ucx_p_i_5dx10_011 = bpy.data.objects.new('UCX_p_i_5dx10_011', me_cylinder_012)
ob_ucx_p_i_5dx10_010 = bpy.data.objects.new('UCX_p_i_5dx10_010', me_cylinder_011)
ob_ucx_p_i_5dx10_009 = bpy.data.objects.new('UCX_p_i_5dx10_009', me_cylinder_010)
ob_ucx_p_i_5dx10_008 = bpy.data.objects.new('UCX_p_i_5dx10_008', me_cylinder_009)
ob_ucx_p_i_5dx10_007 = bpy.data.objects.new('UCX_p_i_5dx10_007', me_cylinder_008)
ob_ucx_p_i_5dx10_006 = bpy.data.objects.new('UCX_p_i_5dx10_006', me_cylinder_007)
ob_ucx_p_i_5dx10_005 = bpy.data.objects.new('UCX_p_i_5dx10_005', me_cylinder_006)
ob_ucx_p_i_5dx10_004 = bpy.data.objects.new('UCX_p_i_5dx10_004', me_cylinder_005)
ob_ucx_p_i_5dx10_003 = bpy.data.objects.new('UCX_p_i_5dx10_003', me_cylinder_004)
ob_ucx_p_i_5dx10_002 = bpy.data.objects.new('UCX_p_i_5dx10_002', me_cylinder_003)
ob_ucx_p_i_5dx10 = bpy.data.objects.new('UCX_p_i_5dx10', me_cylinder_002)
ob_p_i_5dx10 = bpy.data.objects.new('p_i_5dx10', me_cylinder)
ob_lamp = bpy.data.objects.new('Lamp', light_lamp)
ob_camera = bpy.data.objects.new('Camera', cam_camera)

# ---- transforms, parenting, visibility, modifiers, constraints
ob_ucx_p_i_5dx10_031.location = (0.0, 0.0, 0.0)
ob_ucx_p_i_5dx10_031.lineart.crease_threshold = 0.0
ob_ucx_p_i_5dx10_030.location = (0.0, 0.0, 0.0)
ob_ucx_p_i_5dx10_030.lineart.crease_threshold = 0.0
ob_ucx_p_i_5dx10_029.location = (0.0, 0.0, 0.0)
ob_ucx_p_i_5dx10_029.lineart.crease_threshold = 0.0
ob_ucx_p_i_5dx10_028.location = (0.0, 0.0, 0.0)
ob_ucx_p_i_5dx10_028.lineart.crease_threshold = 0.0
ob_ucx_p_i_5dx10_027.location = (0.0, 0.0, 0.0)
ob_ucx_p_i_5dx10_027.lineart.crease_threshold = 0.0
ob_ucx_p_i_5dx10_026.location = (0.0, 0.0, 0.0)
ob_ucx_p_i_5dx10_026.lineart.crease_threshold = 0.0
ob_ucx_p_i_5dx10_025.location = (0.0, 0.0, 0.0)
ob_ucx_p_i_5dx10_025.lineart.crease_threshold = 0.0
ob_ucx_p_i_5dx10_024.location = (0.0, 0.0, 0.0)
ob_ucx_p_i_5dx10_024.lineart.crease_threshold = 0.0
ob_ucx_p_i_5dx10_023.location = (0.0, 0.0, 0.0)
ob_ucx_p_i_5dx10_023.lineart.crease_threshold = 0.0
ob_ucx_p_i_5dx10_022.location = (0.0, 0.0, 0.0)
ob_ucx_p_i_5dx10_022.lineart.crease_threshold = 0.0
ob_ucx_p_i_5dx10_021.location = (0.0, 0.0, 0.0)
ob_ucx_p_i_5dx10_021.lineart.crease_threshold = 0.0
ob_ucx_p_i_5dx10_020.location = (0.0, 0.0, 0.0)
ob_ucx_p_i_5dx10_020.lineart.crease_threshold = 0.0
ob_ucx_p_i_5dx10_019.location = (0.0, 0.0, 0.0)
ob_ucx_p_i_5dx10_019.lineart.crease_threshold = 0.0
ob_ucx_p_i_5dx10_018.location = (0.0, 0.0, 0.0)
ob_ucx_p_i_5dx10_018.lineart.crease_threshold = 0.0
ob_ucx_p_i_5dx10_001.location = (0.0, 0.0, 0.0)
ob_ucx_p_i_5dx10_001.lineart.crease_threshold = 0.0
ob_ucx_p_i_5dx10_017.location = (0.0, 0.0, 0.0)
ob_ucx_p_i_5dx10_017.lineart.crease_threshold = 0.0
ob_ucx_p_i_5dx10_016.location = (0.0, 0.0, 0.0)
ob_ucx_p_i_5dx10_016.lineart.crease_threshold = 0.0
ob_ucx_p_i_5dx10_015.location = (0.0, 0.0, 0.0)
ob_ucx_p_i_5dx10_015.lineart.crease_threshold = 0.0
ob_ucx_p_i_5dx10_014.location = (0.0, 0.0, 0.0)
ob_ucx_p_i_5dx10_014.lineart.crease_threshold = 0.0
ob_ucx_p_i_5dx10_013.location = (0.0, 0.0, 0.0)
ob_ucx_p_i_5dx10_013.lineart.crease_threshold = 0.0
ob_ucx_p_i_5dx10_012.location = (0.0, 0.0, 0.0)
ob_ucx_p_i_5dx10_012.lineart.crease_threshold = 0.0
ob_ucx_p_i_5dx10_011.location = (0.0, 0.0, 0.0)
ob_ucx_p_i_5dx10_011.lineart.crease_threshold = 0.0
ob_ucx_p_i_5dx10_010.location = (0.0, 0.0, 0.0)
ob_ucx_p_i_5dx10_010.lineart.crease_threshold = 0.0
ob_ucx_p_i_5dx10_009.location = (0.0, 0.0, 0.0)
ob_ucx_p_i_5dx10_009.lineart.crease_threshold = 0.0
ob_ucx_p_i_5dx10_008.location = (0.0, 0.0, 0.0)
ob_ucx_p_i_5dx10_008.lineart.crease_threshold = 0.0
ob_ucx_p_i_5dx10_007.location = (0.0, 0.0, 0.0)
ob_ucx_p_i_5dx10_007.lineart.crease_threshold = 0.0
ob_ucx_p_i_5dx10_006.location = (0.0, 0.0, 0.0)
ob_ucx_p_i_5dx10_006.lineart.crease_threshold = 0.0
ob_ucx_p_i_5dx10_005.location = (0.0, 0.0, 0.0)
ob_ucx_p_i_5dx10_005.lineart.crease_threshold = 0.0
ob_ucx_p_i_5dx10_004.location = (0.0, 0.0, 0.0)
ob_ucx_p_i_5dx10_004.lineart.crease_threshold = 0.0
ob_ucx_p_i_5dx10_003.location = (0.0, 0.0, 0.0)
ob_ucx_p_i_5dx10_003.lineart.crease_threshold = 0.0
ob_ucx_p_i_5dx10_002.location = (0.0, 0.0, 0.0)
ob_ucx_p_i_5dx10_002.lineart.crease_threshold = 0.0
ob_ucx_p_i_5dx10.location = (0.0, 0.0, 0.0)
ob_ucx_p_i_5dx10.lineart.crease_threshold = 0.0
ob_p_i_5dx10.location = (0.0, 0.0, 0.0)
ob_p_i_5dx10.lineart.crease_threshold = 0.0
_m = ob_p_i_5dx10.modifiers.new('EdgeSplit', 'EDGE_SPLIT')
_m.split_angle = 0.4538
ob_lamp.location = (4.076, 1.005, 5.904)
ob_lamp.rotation_euler = (0.6503, 0.05522, 1.866)
ob_lamp.lock_rotations_4d = False
ob_lamp.empty_display_type = 'ARROWS'
ob_lamp.color = (0.0, 0.0, 0.0, 0.0)
ob_lamp.hide_viewport = True
ob_lamp.lineart.crease_threshold = 0.0
ob_camera.location = (7.481, -6.508, 5.344)
ob_camera.rotation_euler = (1.109, 0.01082, 0.8149)
ob_camera.lock_rotations_4d = False
ob_camera.empty_display_type = 'ARROWS'
ob_camera.color = (0.0, 0.0, 0.0, 0.0)
ob_camera.hide_viewport = True
ob_camera.display_type = 'WIRE'
ob_camera.lineart.crease_threshold = 0.0

# ---- collection membership
col_collection_1.objects.link(ob_ucx_p_i_5dx10_031)
col_collection_1.objects.link(ob_ucx_p_i_5dx10_030)
col_collection_1.objects.link(ob_ucx_p_i_5dx10_029)
col_collection_1.objects.link(ob_ucx_p_i_5dx10_028)
col_collection_1.objects.link(ob_ucx_p_i_5dx10_027)
col_collection_1.objects.link(ob_ucx_p_i_5dx10_026)
col_collection_1.objects.link(ob_ucx_p_i_5dx10_025)
col_collection_1.objects.link(ob_ucx_p_i_5dx10_024)
col_collection_1.objects.link(ob_ucx_p_i_5dx10_023)
col_collection_1.objects.link(ob_ucx_p_i_5dx10_022)
col_collection_1.objects.link(ob_ucx_p_i_5dx10_021)
col_collection_1.objects.link(ob_ucx_p_i_5dx10_020)
col_collection_1.objects.link(ob_ucx_p_i_5dx10_019)
col_collection_1.objects.link(ob_ucx_p_i_5dx10_018)
col_collection_1.objects.link(ob_ucx_p_i_5dx10_001)
col_collection_1.objects.link(ob_ucx_p_i_5dx10_017)
col_collection_1.objects.link(ob_ucx_p_i_5dx10_016)
col_collection_1.objects.link(ob_ucx_p_i_5dx10_015)
col_collection_1.objects.link(ob_ucx_p_i_5dx10_014)
col_collection_1.objects.link(ob_ucx_p_i_5dx10_013)
col_collection_1.objects.link(ob_ucx_p_i_5dx10_012)
col_collection_1.objects.link(ob_ucx_p_i_5dx10_011)
col_collection_1.objects.link(ob_ucx_p_i_5dx10_010)
col_collection_1.objects.link(ob_ucx_p_i_5dx10_009)
col_collection_1.objects.link(ob_ucx_p_i_5dx10_008)
col_collection_1.objects.link(ob_ucx_p_i_5dx10_007)
col_collection_1.objects.link(ob_ucx_p_i_5dx10_006)
col_collection_1.objects.link(ob_ucx_p_i_5dx10_005)
col_collection_1.objects.link(ob_ucx_p_i_5dx10_004)
col_collection_1.objects.link(ob_ucx_p_i_5dx10_003)
col_collection_1.objects.link(ob_ucx_p_i_5dx10_002)
col_collection_1.objects.link(ob_ucx_p_i_5dx10)
col_collection_1.objects.link(ob_p_i_5dx10)
col_collection_1.objects.link(ob_lamp)
col_collection_1.objects.link(ob_camera)

# ---- scene / render settings (as saved in the file)
scene.camera = ob_camera
scene.frame_start = 1; scene.frame_end = 250; scene.frame_set(1)
scene.render.engine = 'BLENDER_EEVEE_NEXT'
scene.render.image_settings.compression = 90
scene.render.resolution_percentage = 50
scene.render.dither_intensity = 0.0
scene.cycles.use_denoising = False
scene.cycles.samples = 10
scene.cycles.sampling_pattern = 'TABULATED_SOBOL'
scene.cycles.light_sampling_threshold = 0.0
scene.cycles.use_adaptive_sampling = False
scene.cycles.use_light_tree = False
scene.cycles.blur_glossy = 0.0
scene.cycles.volume_bounces = 1
scene.cycles.pixel_filter_type = 'GAUSSIAN'
scene.cycles.sample_clamp_indirect = 0.0
scene.view_settings.view_transform = 'Standard'
bpy.context.view_layer.update()
